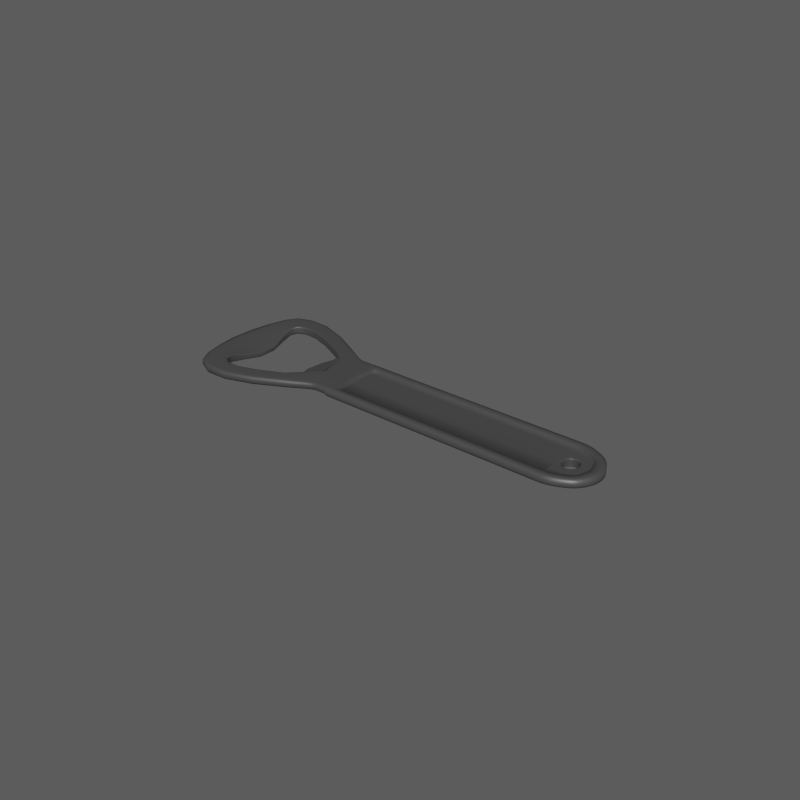 # Source: BottleOpener_MPI01.blend  (saved by Blender 2.79.0; exported with 4.5.12 LTS)
import bpy
from mathutils import Matrix  # noqa: F401  (used for matrix-valued properties, if any)

bpy.ops.wm.read_factory_settings(use_empty=True)
scene = bpy.context.scene
scene.name = 'Scene'

# ---- collections
col_collection_1 = bpy.data.collections.new('Collection 1'); scene.collection.children.link(col_collection_1)

# ---- materials (node trees are filled in below, after node groups)
mat_material_002 = bpy.data.materials.new('Material.002')
mat_material_002.alpha_threshold = 0.0
mat_material_002.diffuse_color = (0.2023, 0.2023, 0.2023, 1.0)
mat_material_002.roughness = 0.5

# ---- material node trees
mat_material_002.use_nodes = True; mat_material_002.node_tree.nodes.clear()
_N = mat_material_002.node_tree.nodes; _L = mat_material_002.node_tree.links
n0 = _N.new('ShaderNodeOutputMaterial'); n0.name = 'Material Output'; n0.location = (300, 300)
n1 = _N.new('ShaderNodeBsdfPrincipled'); n1.name = 'Principled BSDF'; n1.location = (-90, 326)
n1.width = 150
n1.subsurface_method = 'BURLEY'
n1.inputs[0].default_value = (0.1108, 0.1108, 0.1108, 1.0)
n1.inputs[1].default_value = 0.4341
n1.inputs[3].default_value = 1.45
n1.inputs[9].default_value = (1.0, 1.0, 1.0)
_L.new(n1.outputs[0], n0.inputs[0])
n0.is_active_output = True

# ---- world
world_world = bpy.data.worlds.new('World'); scene.world = world_world
world_world.use_nodes = True; world_world.node_tree.nodes.clear()
_N = world_world.node_tree.nodes; _L = world_world.node_tree.links
n0 = _N.new('ShaderNodeOutputWorld'); n0.name = 'World Output'; n0.location = (300, 300)
n1 = _N.new('ShaderNodeBackground'); n1.name = 'Background'; n1.location = (10, 300)
n1.inputs[0].default_value = (0.1069, 0.1069, 0.1069, 1.0)
_L.new(n1.outputs[0], n0.inputs[0])
n0.is_active_output = True
world_world.color = (0.05088, 0.05088, 0.05088)
world_world.use_sun_shadow = False
world_world.sun_shadow_jitter_overblur = 0.0
world_world.cycles.sampling_method = 'NONE'
world_world.cycles.sample_map_resolution = 256
world_world.light_settings.distance = 1.0

# ---- meshes
me_plane_005 = bpy.data.meshes.new('Plane.005')
me_plane_005.from_pydata([(-0.0206, 0.008086, 0.004165), (-0.02007, 0.008079, 0.00416), (-0.02111, 0.00811, 0.00417), (0.05873, 0.008061, 0.002901), (0.05803, 0.008078, 0.002909), (0.05935, 0.008018, 0.002892), (-0.03075, -0.001654, 0.002545), (-0.02996, -0.001803, 0.002788), (-0.03139, -0.001509, 0.002325), (-0.03037, 0.004787, 0.002536), (-0.02972, 0.005229, 0.002778), (-0.03092, 0.004358, 0.002321), (-0.02055, -0.002759, 0.004171), (-0.02007, -0.002763, 0.004166), (-0.02094, -0.002746, 0.004174), (-0.01778, -0.002753, 0.004146), (-0.01684, -0.00272, 0.004137), (-0.01867, -0.002763, 0.004154), (-0.01778, 0.008052, 0.00414), (-0.01683, 0.007974, 0.004132), (-0.01867, 0.008079, 0.004148), (-0.05477, 0.003661, 0.0009084), (-0.05582, 0.01006, 0.001414), (-0.03826, 0.01787, 0.004329), (-0.02982, 0.01332, 0.004253), (-0.02856, 0.01397, 0.004222), (-0.03772, 0.01894, 0.004299), (-0.02982, -0.01338, 0.004253), (-0.03826, -0.01793, 0.004329), (-0.03772, -0.019, 0.004299), (-0.02856, -0.01403, 0.004222), (-0.05917, -0.009713, 0.004316), (-0.05939, -0.003347, 0.004119), (-0.06191, -0.003427, 0.004383), (-0.0612, -0.01017, 0.004442), (-0.05266, 0.02104, 0.004457), (-0.04647, 0.0207, 0.004402), (-0.04653, 0.02199, 0.004377), (-0.05332, 0.02234, 0.004438), (-0.04647, -0.02076, 0.004402), (-0.05265, -0.02095, 0.004457), (-0.05332, -0.02225, 0.004438), (-0.04653, -0.02205, 0.004377), (0.06154, 0.007613, 0.002842), (0.06073, 0.007803, 0.002862), (0.06241, 0.007359, 0.002821), (0.05442, -0.008147, 0.002941), (0.05606, -0.008146, 0.002926), (0.05196, -0.008147, 0.002963), (0.06496, -0.006236, 0.002786), (0.06568, -0.005721, 0.002784), (0.06415, -0.006699, 0.002793), (-0.01174, 0.008022, 0.003531), (-0.01221, 0.007836, 0.003536), (-0.01104, 0.008084, 0.003525), (0.0592, -0.009565, 0.003445), (0.05832, -0.009585, 0.003453), (0.06002, -0.009507, 0.003438), (0.06977, 0.001442, 0.003351), (0.06989, 0.0007022, 0.00335), (0.06957, 0.002196, 0.003352), (0.06259, -0.008931, 0.003414), (0.06169, -0.009196, 0.003423), (0.0635, -0.008603, 0.003406), (0.06612, 0.007233, 0.003382), (0.06688, 0.006678, 0.003376), (0.06529, 0.007723, 0.00339), (0.0686, -0.004628, 0.003361), (0.05437, 0.009522, 0.003488), (0.05608, 0.009522, 0.003473), (0.05185, 0.009522, 0.003511), (-0.01432, 0.007065, 0.004107), (-0.01435, -0.00242, 0.004107), (-0.01315, -0.009516, 0.004091), (-0.01368, -0.009309, 0.004096), (-0.01243, -0.009585, 0.004084), (0.0592, 0.009503, 0.003445), (0.06002, 0.009444, 0.003438), (0.05832, 0.009522, 0.003453), (0.0654, -0.004419, 0.002738), (0.06459, -0.004654, 0.002744), (0.06608, -0.004196, 0.002737), (0.06628, 0.00127, 0.002758), (0.06562, 0.001291, 0.002754), (0.06642, 0.0006108, 0.002759), (0.06693, 0.001247, 0.00276), (0.06607, 0.001963, 0.002756), (0.06535, 0.002001, 0.002755), (0.06578, 0.0006201, 0.002753), (0.06706, 0.0006016, 0.002762), (0.06674, 0.001919, 0.002757), (-0.01174, 0.006033, 0.003466), (-0.01104, 0.006039, 0.003458), (-0.01221, 0.006014, 0.003476), (-0.01174, -0.002076, 0.003464), (-0.01104, -0.002076, 0.003456), (-0.01223, -0.002076, 0.003474), (0.05861, -0.001778, 0.002831), (0.05923, -0.001659, 0.002815), (0.05782, -0.001892, 0.002842), (0.05894, 0.005724, 0.002833), (0.05965, 0.005579, 0.002824), (0.05816, 0.005849, 0.002841), (0.06706, 0.003837, 0.002792), (0.06794, -0.001276, 0.00281), (0.06808, -0.000651, 0.002812), (0.06776, -0.001911, 0.002806), (0.05873, -0.008124, 0.002901), (0.05935, -0.008081, 0.002892), (0.05803, -0.008141, 0.002909), (-0.007068, -0.002076, 0.003421), (-0.004475, -0.002076, 0.003398), (-0.008856, -0.002076, 0.003437), (-0.007044, 0.006039, 0.003422), (-0.004434, 0.006039, 0.003399), (-0.008843, 0.006039, 0.003438), (-0.008354, -0.009585, 0.004048), (-0.01019, -0.009585, 0.004064), (-0.005691, -0.009585, 0.004024), (-0.01315, 0.009453, 0.004091), (-0.01243, 0.009522, 0.004084), (-0.01368, 0.009246, 0.004096), (-0.007042, 0.008084, 0.003489), (-0.008842, 0.008084, 0.003505), (-0.004432, 0.008084, 0.003466), (-0.01174, -0.008085, 0.003531), (-0.01104, -0.008147, 0.003525), (-0.01221, -0.007899, 0.003536), (0.06198, -0.005258, 0.002783), (0.06115, -0.005383, 0.002798), (0.06285, -0.005087, 0.002768), (0.06259, 0.008868, 0.003414), (0.0635, 0.00854, 0.003406), (0.06169, 0.009133, 0.003423), (0.06612, -0.007296, 0.003382), (0.06529, -0.007786, 0.00339), (0.06688, -0.00674, 0.003376), (0.06154, -0.007675, 0.002842), (0.06241, -0.007422, 0.002821), (0.06073, -0.007866, 0.002862), (0.06496, 0.006173, 0.002786), (0.06415, 0.006636, 0.002793), (0.06568, 0.005658, 0.002784), (0.06706, -0.0039, 0.002792), (-0.01283, -0.002076, 0.003541), (0.05965, -0.005642, 0.002824), (0.06628, -0.001333, 0.002758), (0.06562, -0.001354, 0.002754), (0.06607, -0.002026, 0.002756), (0.06693, -0.00131, 0.00276), (0.06642, -0.0006736, 0.002759), (0.06578, -0.0006829, 0.002753), (0.06535, -0.002064, 0.002755), (0.06674, -0.001982, 0.002757), (0.06706, -0.0006644, 0.002762), (0.06977, -0.001505, 0.003351), (0.06957, -0.002258, 0.003352), (0.06989, -0.0007651, 0.00335), (-0.05851, 0.01637, 0.004469), (-0.05658, 0.01956, 0.004492), (-0.05767, 0.02073, 0.004477), (-0.05991, 0.01728, 0.004483), (0.06198, 0.005195, 0.002783), (0.06115, 0.00532, 0.002798), (0.06285, 0.005024, 0.002768), (0.06794, 0.001213, 0.00281), (0.06776, 0.001848, 0.002806), (0.06808, 0.0005882, 0.002812), (0.05923, 0.001597, 0.002815), (0.0654, 0.004356, 0.002738), (0.06459, 0.004591, 0.002744), (0.06608, 0.004133, 0.002737), (0.0686, 0.004565, 0.003361), (-0.02216, -0.002564, 0.004185), (-0.02159, -0.002679, 0.00418), (-0.0128, 0.006033, 0.00354), (-0.02062, 0.008086, 0.0016), (-0.02113, 0.00811, 0.001604), (-0.02009, 0.008079, 0.001596), (0.05872, 0.008105, 0.0005727), (0.05935, 0.008063, 0.0005653), (0.05802, 0.008121, 0.0005796), (-0.03078, -0.001654, 0.0002358), (-0.03141, -0.001509, 0.0002792), (-0.02999, -0.001803, 0.0002819), (-0.03039, 0.004787, 0.0002614), (-0.03094, 0.004358, 0.0003006), (-0.02974, 0.005229, 0.0003114), (-0.02058, -0.002759, 0.001595), (-0.02097, -0.002746, 0.001599), (-0.02009, -0.002763, 0.001591), (-0.0178, -0.002753, 0.001571), (-0.01869, -0.002763, 0.001579), (-0.01687, -0.00272, 0.001562), (-0.0178, 0.008052, 0.001575), (-0.01869, 0.008079, 0.001583), (-0.01685, 0.007974, 0.001566), (-0.038, 0.01843, 0.001756), (-0.02927, 0.01368, 0.001677), (-0.02927, -0.01374, 0.001677), (-0.038, -0.01849, 0.001756), (-0.06015, -0.009896, 0.001729), (-0.06052, -0.003275, 0.001509), (-0.05303, 0.02172, 0.00189), (-0.04652, 0.02137, 0.001832), (-0.04652, -0.02144, 0.001832), (-0.05303, -0.02164, 0.00189), (-0.05925, 0.01686, 0.0019), (-0.05718, 0.02017, 0.001927), (0.06155, 0.007669, 0.0005285), (0.06241, 0.007421, 0.0005138), (0.06073, 0.007854, 0.000543), (0.05439, -0.00819, 0.0006119), (0.05194, -0.00819, 0.0006338), (0.05604, -0.008189, 0.0005973), (0.06496, -0.006312, 0.000485), (0.06415, -0.006771, 0.0004909), (0.06568, -0.005798, 0.0004837), (-0.0118, 0.008065, 0.001203), (-0.0111, 0.008127, 0.001196), (-0.01228, 0.007877, 0.00121), (0.05918, -0.009565, 0.0008791), (0.05999, -0.009507, 0.0008718), (0.0583, -0.009585, 0.000887), (0.06974, 0.001442, 0.0007847), (0.06955, 0.002195, 0.0007864), (0.06987, 0.0007022, 0.0007837), (0.06257, -0.008931, 0.0008483), (0.06348, -0.008602, 0.0008399), (0.06167, -0.009196, 0.0008566), (0.0661, 0.007233, 0.0008163), (0.06527, 0.007723, 0.0008237), (0.06686, 0.006677, 0.0008096), (0.06858, -0.004627, 0.0007947), (0.05434, 0.009522, 0.0009223), (0.05183, 0.009522, 0.0009447), (0.05606, 0.009522, 0.0009069), (-0.01435, 0.007065, 0.00153), (-0.01438, -0.00242, 0.00153), (-0.01318, -0.009516, 0.001524), (-0.01246, -0.009585, 0.001518), (-0.0137, -0.009309, 0.001528), (0.05918, 0.009503, 0.0008791), (0.0583, 0.009522, 0.000887), (0.05999, 0.009444, 0.0008718), (0.06537, -0.004422, 0.0001802), (0.06606, -0.004202, 0.0002039), (0.06457, -0.004655, 0.0001796), (0.06626, 0.00127, 0.0001962), (0.06605, 0.001964, 0.0001935), (0.06691, 0.001249, 0.0002171), (0.0664, 0.0006109, 0.0001973), (0.06559, 0.001291, 0.0001982), (0.06532, 0.002001, 0.0001965), (0.06672, 0.001921, 0.0002141), (0.06704, 0.0006023, 0.0002186), (0.06576, 0.0006201, 0.0001987), (-0.01176, 0.006033, 0.0009065), (-0.01224, 0.006014, 0.0009395), (-0.01106, 0.006039, 0.0008907), (-0.01176, -0.002076, 0.000897), (-0.01225, -0.002076, 0.0009308), (-0.01107, -0.002076, 0.0008809), (0.05859, -0.001778, 0.000261), (0.0578, -0.001892, 0.0002668), (0.05921, -0.001659, 0.0002594), (0.05892, 0.005724, 0.0002661), (0.05813, 0.005849, 0.0002736), (0.05963, 0.005579, 0.0002583), (0.06707, 0.003896, 0.0004794), (0.06797, -0.001294, 0.0004851), (0.06778, -0.001938, 0.000484), (0.06811, -0.0006599, 0.0004857), (0.05872, -0.008167, 0.0005727), (0.05802, -0.008184, 0.0005796), (0.05935, -0.008126, 0.0005653), (-0.007091, -0.002076, 0.0008455), (-0.008879, -0.002076, 0.0008614), (-0.004498, -0.002076, 0.0008223), (-0.007067, 0.006039, 0.0008551), (-0.008866, 0.006039, 0.0008711), (-0.004457, 0.006039, 0.0008318), (-0.008377, -0.009585, 0.001482), (-0.005714, -0.009585, 0.001458), (-0.01021, -0.009585, 0.001498), (-0.01318, 0.009453, 0.001524), (-0.0137, 0.009246, 0.001528), (-0.01246, 0.009522, 0.001518), (-0.007104, 0.008127, 0.00116), (-0.004493, 0.008127, 0.001137), (-0.008905, 0.008127, 0.001176), (-0.0118, -0.008127, 0.001203), (-0.01228, -0.00794, 0.00121), (-0.0111, -0.00819, 0.001196), (0.06196, -0.005258, 0.000221), (0.06283, -0.005088, 0.0002059), (0.06112, -0.005384, 0.0002357), (0.06257, 0.008868, 0.0008483), (0.06167, 0.009133, 0.0008566), (0.06348, 0.008539, 0.0008399), (0.0661, -0.007296, 0.0008163), (0.06686, -0.00674, 0.0008096), (0.06527, -0.007785, 0.0008237), (0.06155, -0.007732, 0.0005285), (0.06073, -0.007917, 0.000543), (0.06241, -0.007484, 0.0005138), (0.06496, 0.006249, 0.000485), (0.06568, 0.005735, 0.0004837), (0.06415, 0.006709, 0.0004909), (0.06707, -0.003959, 0.0004794), (-0.01289, -0.002087, 0.001212), (0.05963, -0.005642, 0.0002583), (0.06626, -0.001333, 0.0001962), (0.0664, -0.0006738, 0.0001973), (0.06691, -0.001312, 0.0002171), (0.06605, -0.002026, 0.0001935), (0.06559, -0.001354, 0.0001982), (0.06576, -0.0006829, 0.0001987), (0.06704, -0.0006651, 0.0002186), (0.06672, -0.001984, 0.0002141), (0.06532, -0.002064, 0.0001965), (0.06974, -0.001505, 0.0007847), (0.06987, -0.000765, 0.0007837), (0.06955, -0.002258, 0.0007864), (-0.02191, -0.002625, 0.001607), (0.06196, 0.005196, 0.000221), (0.06283, 0.005025, 0.0002059), (0.06112, 0.005321, 0.0002357), (0.06797, 0.001231, 0.0004851), (0.06811, 0.000597, 0.0004857), (0.06778, 0.001875, 0.000484), (0.05921, 0.001597, 0.0002594), (0.06537, 0.004359, 0.0001802), (0.06606, 0.004139, 0.0002039), (0.06457, 0.004592, 0.0001796), (0.06858, 0.004565, 0.0007947), (-0.02275, 0.007846, 0.001615), (-0.01286, 0.006065, 0.001213), (0.06004, 0.001354, 0.0003258), (0.05991, 0.001406, 0.0002751), (0.06009, 0.001337, 0.0004473), (0.06456, -0.001332, 0.0002853), (0.06474, -0.0006977, 0.0002839), (0.06472, -0.00135, 0.0002314), (0.06424, -0.001904, 0.0002877), (0.06451, -0.001326, 0.0004078), (0.06469, -0.0006984, 0.0004063), (0.0649, -0.0006953, 0.0002305), (0.06438, -0.001987, 0.0002325), (0.0642, -0.001876, 0.0004106), (-0.05293, -0.00816, 0.002142), (-0.05142, -0.002723, 0.001339), (-0.05071, 0.01715, 0.002911), (-0.04632, 0.01687, 0.002872), (0.05429, -0.01092, 0.0011), (0.05171, -0.01092, 0.001123), (0.05608, -0.01092, 0.001084), (-0.04632, -0.01693, 0.002872), (-0.05067, -0.01709, 0.002911), (0.05965, 0.01083, 0.001052), (0.06065, 0.01075, 0.001043), (0.05858, 0.01085, 0.001061), (0.06456, 0.001269, 0.0002853), (0.06424, 0.001841, 0.0002877), (0.06472, 0.001287, 0.0002314), (0.06474, 0.0006348, 0.0002839), (0.06451, 0.001263, 0.0004078), (0.0642, 0.001813, 0.0004106), (0.06438, 0.001925, 0.0002325), (0.0649, 0.0006325, 0.0002305), (0.06469, 0.0006356, 0.0004063), (0.06004, -0.001417, 0.0003258), (0.05991, -0.001469, 0.0002751), (0.06009, -0.0014, 0.0004473), (0.06238, -0.00277, 0.0003043), (0.06312, -0.002651, 0.0002975), (0.06234, -0.002997, 0.0002509), (0.06163, -0.002713, 0.0003111), (0.06239, -0.002695, 0.0004267), (0.06311, -0.002583, 0.0004203), (0.06316, -0.002854, 0.0002425), (0.06154, -0.002948, 0.0002585), (0.06166, -0.002634, 0.0004332), (0.06238, 0.002707, 0.0003043), (0.06163, 0.00265, 0.0003111), (0.06234, 0.002934, 0.0002509), (0.06312, 0.002588, 0.0002975), (0.06239, 0.002632, 0.0004267), (0.06166, 0.002571, 0.0004332), (0.06154, 0.002885, 0.0002585), (0.06316, 0.002792, 0.0002425), (0.06311, 0.002521, 0.0004203), (-0.03227, -0.001283, 0.0009334), (0.05965, -0.01089, 0.001052), (0.05858, -0.01092, 0.001061), (0.06065, -0.01081, 0.001043), (-0.03173, 0.003727, 0.0009379), (0.07005, 0.005199, 0.000959), (-0.03011, 0.006375, 0.00116), (-0.02957, 0.007001, 0.001297), (-0.03064, 0.0057, 0.001068), (0.0636, -0.01003, 0.001017), (0.06261, -0.01038, 0.001025), (0.06458, -0.009611, 0.001008), (-0.00965, 0.01085, 0.00167), (-0.006936, 0.01085, 0.001646), (-0.01152, 0.01085, 0.001687), (0.06727, -0.008168, 0.0009839), (0.06642, -0.008683, 0.0009914), (0.06806, -0.007587, 0.0009768), (-0.05433, 0.0137, 0.002786), (-0.05337, 0.0161, 0.002935), (0.06727, 0.008105, 0.0009839), (0.06806, 0.007524, 0.0009768), (0.06642, 0.00862, 0.0009914), (-0.02802, -0.008754, 0.002652), (-0.02792, -0.008557, 0.002579), (-0.02866, -0.0092, 0.002687), (-0.0146, -0.01091, 0.001714), (-0.0153, -0.0109, 0.001719), (-0.01381, -0.01092, 0.001707), (0.0636, 0.009964, 0.001017), (0.06458, 0.009549, 0.001008), (0.06261, 0.01032, 0.001025), (0.07005, -0.005262, 0.000959), (0.07147, -0.001705, 0.0009464), (0.07127, -0.002561, 0.0009482), (0.07158, -0.0008641, 0.0009454), (0.07147, 0.001642, 0.0009464), (0.07158, 0.0008013, 0.0009454), (0.07127, 0.002499, 0.0009482), (-0.03989, 0.0147, 0.002815), (-0.03285, 0.01139, 0.002742), (-0.0146, 0.01085, 0.001714), (-0.01381, 0.01085, 0.001707), (-0.0153, 0.01083, 0.001719), (-0.03285, -0.01146, 0.002742), (-0.03989, -0.01477, 0.002815), (-0.01458, 0.01085, 0.003903), (-0.01379, 0.01085, 0.003896), (-0.01528, 0.01083, 0.00391), (-0.0538, -0.02316, 0.004253), (-0.04657, -0.02295, 0.004188), (0.07149, 0.001642, 0.003135), (0.0716, 0.0008013, 0.003134), (0.07129, 0.002499, 0.003137), (0.07149, -0.001705, 0.003135), (0.07129, -0.002561, 0.003137), (0.0716, -0.0008641, 0.003134), (0.07007, -0.005262, 0.003148), (-0.04657, 0.02289, 0.004188), (-0.05379, 0.02326, 0.004253), (-0.01779, -0.01087, 0.003932), (-0.01867, -0.01087, 0.003939), (-0.01687, -0.01088, 0.003924), (0.06362, 0.009964, 0.003205), (0.0646, 0.009549, 0.003197), (0.06263, 0.01032, 0.003214), (-0.061, -0.01641, 0.004316), (-0.05849, -0.02082, 0.004295), (-0.01458, -0.01091, 0.003903), (-0.01528, -0.0109, 0.00391), (-0.01379, -0.01092, 0.003896), (0.06729, 0.008105, 0.003173), (0.06808, 0.007524, 0.003166), (0.06644, 0.00862, 0.00318), (0.06729, -0.008168, 0.003173), (0.06644, -0.008683, 0.00318), (0.06808, -0.007587, 0.003166), (-0.03735, -0.01975, 0.004106), (-0.02805, -0.01488, 0.004024), (-0.009631, 0.01085, 0.003859), (-0.006916, 0.01085, 0.003835), (-0.0115, 0.01085, 0.003875), (-0.02087, 0.011, 0.003959), (-0.02007, 0.01081, 0.003952), (-0.0222, 0.01159, 0.003972), (0.06362, -0.01003, 0.003205), (0.06263, -0.01038, 0.003214), (0.0646, -0.009611, 0.003197), (0.07007, 0.005199, 0.003148), (-0.02805, 0.01482, 0.004024), (-0.03735, 0.01968, 0.004106), (0.05967, -0.01089, 0.003241), (0.0586, -0.01092, 0.00325), (0.06067, -0.01081, 0.003232), (-0.01779, 0.01081, 0.003932), (-0.01687, 0.01081, 0.003924), (-0.01867, 0.01081, 0.003939), (0.05967, 0.01083, 0.003241), (0.06067, 0.01075, 0.003232), (0.0586, 0.01085, 0.00325), (-0.02087, -0.01107, 0.003959), (-0.0222, -0.01165, 0.003972), (-0.02007, -0.01087, 0.003952), (0.05431, -0.01092, 0.003289), (0.05173, -0.01092, 0.003312), (0.0561, -0.01092, 0.003273), (-0.06247, 0.01199, 0.004327), (-0.06357, 0.004339, 0.004333), (-0.01464, 0.0109, 0.002332), (-0.01385, 0.0109, 0.002325), (-0.01534, 0.0109, 0.002338), (-0.05384, -0.02321, 0.002682), (-0.04658, -0.023, 0.002617), (0.07153, 0.001648, 0.001564), (0.07164, 0.0008045, 0.001563), (0.07133, 0.002508, 0.001565), (0.07153, -0.001711, 0.001564), (0.07133, -0.002571, 0.001565), (0.07164, -0.0008673, 0.001563), (0.0701, -0.005282, 0.001576), (-0.04658, 0.02293, 0.002617), (-0.05382, 0.02331, 0.002682), (-0.01781, -0.01096, 0.00236), (-0.01869, -0.01096, 0.002368), (-0.01691, -0.01096, 0.002352), (0.06364, 0.009999, 0.001634), (0.06462, 0.009581, 0.001625), (0.06265, 0.01035, 0.001643), (-0.06107, -0.01644, 0.002746), (-0.05854, -0.02086, 0.002724), (-0.01464, -0.01096, 0.002332), (-0.01534, -0.01096, 0.002338), (-0.01385, -0.01096, 0.002325), (0.06731, 0.008133, 0.001601), (0.0681, 0.007551, 0.001594), (0.06646, 0.008649, 0.001609), (0.06731, -0.008196, 0.001601), (0.06646, -0.008712, 0.001609), (0.0681, -0.007614, 0.001594), (-0.03734, -0.01979, 0.002535), (-0.02809, -0.01497, 0.002452), (-0.009686, 0.0109, 0.002288), (-0.00697, 0.0109, 0.002264), (-0.01156, 0.0109, 0.002305), (-0.02089, 0.0111, 0.002388), (-0.02009, 0.0109, 0.002381), (-0.02226, 0.0117, 0.0024), (0.06364, -0.01006, 0.001634), (0.06265, -0.01042, 0.001643), (0.06462, -0.009644, 0.001625), (0.0701, 0.005219, 0.001576), (-0.02809, 0.01491, 0.002452), (-0.03734, 0.01972, 0.002535), (0.05967, -0.01093, 0.001669), (0.0586, -0.01096, 0.001679), (0.06067, -0.01085, 0.00166), (-0.01781, 0.0109, 0.00236), (-0.01691, 0.0109, 0.002352), (-0.01869, 0.0109, 0.002368), (0.05967, 0.01087, 0.001669), (0.06067, 0.01079, 0.00166), (0.0586, 0.0109, 0.001679), (-0.02089, -0.01116, 0.002388), (-0.02226, -0.01176, 0.0024), (-0.02009, -0.01096, 0.002381), (0.0543, -0.01096, 0.001717), (0.05171, -0.01096, 0.00174), (0.05609, -0.01096, 0.001701), (-0.06255, 0.01201, 0.002759), (-0.06368, 0.00435, 0.002769), (0.0624, 0.002707, 0.002645), (0.06165, 0.00265, 0.002652), (0.06241, 0.002632, 0.002494), (0.06314, 0.002588, 0.002638), (0.06237, 0.002934, 0.002725), (0.06156, 0.002885, 0.002734), (0.06168, 0.002571, 0.002501), (0.06313, 0.002521, 0.002488), (0.06318, 0.002792, 0.002718), (0.0624, -0.00277, 0.002645), (0.06314, -0.002651, 0.002638), (0.06241, -0.002695, 0.002494), (0.06165, -0.002713, 0.002652), (0.06237, -0.002997, 0.002725), (0.06318, -0.002854, 0.002718), (0.06313, -0.002583, 0.002488), (0.06168, -0.002634, 0.002501), (0.06156, -0.002948, 0.002734), (0.06006, -0.001417, 0.002666), (0.0601, -0.0014, 0.002515), (0.05994, -0.001469, 0.002748), (0.06458, 0.001269, 0.002625), (0.06427, 0.001841, 0.002629), (0.06453, 0.001263, 0.002475), (0.06476, 0.0006348, 0.002624), (0.06474, 0.001287, 0.002704), (0.06441, 0.001925, 0.002708), (0.06422, 0.001813, 0.002478), (0.06471, 0.0006356, 0.002474), (0.06492, 0.0006325, 0.002702), (0.06458, -0.001332, 0.002625), (0.06476, -0.0006977, 0.002624), (0.06453, -0.001326, 0.002475), (0.06427, -0.001904, 0.002629), (0.06474, -0.00135, 0.002704), (0.06492, -0.0006953, 0.002702), (0.06471, -0.0006984, 0.002474), (0.06422, -0.001876, 0.002478), (0.06441, -0.001987, 0.002708), (0.06006, 0.001354, 0.002666), (0.0601, 0.001337, 0.002515), (0.05994, 0.001406, 0.002748), (0.0624, 0.002632, 0.001439), (0.06167, 0.002571, 0.001445), (0.0624, 0.002632, 0.00101), (0.06312, 0.002521, 0.001433), (0.06241, 0.002632, 0.001873), (0.06168, 0.002571, 0.001879), (0.06167, 0.002571, 0.001017), (0.06311, 0.002521, 0.001004), (0.06312, 0.002521, 0.001866), (0.0624, -0.002695, 0.001439), (0.06312, -0.002583, 0.001433), (0.0624, -0.002695, 0.00101), (0.06167, -0.002634, 0.001445), (0.06241, -0.002695, 0.001873), (0.06312, -0.002583, 0.001866), (0.06311, -0.002583, 0.001004), (0.06167, -0.002634, 0.001017), (0.06168, -0.002634, 0.001879), (0.0601, -0.0014, 0.001459), (0.06009, -0.0014, 0.001031), (0.0601, -0.0014, 0.001893), (0.06452, 0.001263, 0.00142), (0.06421, 0.001813, 0.001423), (0.06452, 0.001263, 0.0009911), (0.0647, 0.0006356, 0.001418), (0.06452, 0.001263, 0.001854), (0.06421, 0.001813, 0.001856), (0.0642, 0.001813, 0.0009939), (0.06469, 0.0006356, 0.0009896), (0.0647, 0.0006356, 0.001852), (0.06452, -0.001326, 0.00142), (0.0647, -0.0006984, 0.001418), (0.06452, -0.001326, 0.0009911), (0.06421, -0.001876, 0.001423), (0.06452, -0.001326, 0.001854), (0.0647, -0.0006984, 0.001852), (0.06469, -0.0006984, 0.0009896), (0.0642, -0.001876, 0.0009939), (0.06421, -0.001876, 0.001856), (0.0601, 0.001337, 0.001459), (0.06009, 0.001337, 0.001031), (0.0601, 0.001337, 0.001893), (-0.06372, -0.003466, 0.00277), (-0.06267, -0.0105, 0.00276), (-0.06362, -0.003464, 0.004334), (-0.06258, -0.01048, 0.004328), (-0.05314, -0.01554, 0.002933), (-0.05388, -0.01252, 0.002782), (-0.05716, -0.01949, 0.001927), (-0.05922, -0.01543, 0.0019), (-0.02325, 0.007665, 0.004195), (-0.02218, 0.008002, 0.004183), (-0.05849, 0.02159, 0.002723), (-0.06095, 0.01796, 0.002745), (-0.05843, 0.02154, 0.004294), (-0.06088, 0.01792, 0.004315), (-0.05161, 0.003402, 0.001341), (-0.05338, 0.009334, 0.002146), (-0.06053, 0.004106, 0.001509), (-0.06018, 0.01132, 0.001729), (-0.05653, -0.0189, 0.004491), (-0.05842, -0.01501, 0.004468), (-0.05994, -0.01584, 0.004484), (-0.05768, -0.02003, 0.004477), (-0.02846, -0.008206, 0.001989), (-0.02873, -0.007958, 0.001726), (-0.02826, -0.008367, 0.00224), (-0.02802, 0.008691, 0.002652), (-0.02866, 0.009137, 0.002687), (-0.02792, 0.008494, 0.002579), (-0.02611, 0.006409, 0.001625), (-0.02634, 0.006346, 0.001552), (-0.02601, 0.006489, 0.001653), (-0.02405, -0.002196, 0.001576), (-0.02442, -0.00218, 0.001502), (-0.02384, -0.002209, 0.001606), (-0.02608, 0.006411, 0.004151), (-0.02597, 0.006496, 0.004185), (-0.02632, 0.006346, 0.004083), (-0.02403, -0.002197, 0.00414), (-0.02381, -0.002211, 0.004172), (-0.0244, -0.00218, 0.004073), (-0.03011, -0.006438, 0.00116), (-0.03064, -0.005763, 0.001068), (-0.02957, -0.007064, 0.001297), (-0.02846, 0.008143, 0.001989), (-0.02826, 0.008304, 0.00224), (-0.02873, 0.007895, 0.001726), (-0.02775, 0.006083, 0.0009303), (-0.02839, 0.005898, 0.0006681), (-0.02717, 0.006204, 0.001193), (-0.02689, -0.002091, 0.000889), (-0.02799, -0.002029, 0.0006308), (-0.02586, -0.002132, 0.001148), (-0.02772, 0.006083, 0.003558), (-0.02715, 0.006204, 0.003785), (-0.02836, 0.005898, 0.003303), (-0.02686, -0.002091, 0.003558), (-0.02584, -0.002132, 0.003781), (-0.02796, -0.002029, 0.003307), (-0.01287, 0.006071, 0.003846), (0.06805, 0.001232, 0.003119), (0.06786, 0.001875, 0.003119), (0.06818, 0.0005976, 0.00312), (-0.0129, -0.002087, 0.003846), (0.06714, -0.003956, 0.003116), (0.06497, 0.006314, 0.003123), (0.06415, 0.006783, 0.00313), (0.0657, 0.005783, 0.003119), (0.06156, -0.007814, 0.003166), (0.06242, -0.007565, 0.003152), (0.06074, -0.007999, 0.003179), (-0.01178, -0.00819, 0.003836), (-0.01108, -0.008254, 0.00383), (-0.01227, -0.007997, 0.00384), (-0.007081, 0.008191, 0.003794), (-0.008882, 0.008191, 0.00381), (-0.004469, 0.008191, 0.003771), (0.05874, -0.008241, 0.003207), (0.05936, -0.008203, 0.0032), (0.05804, -0.008254, 0.003213), (0.06805, -0.001294, 0.003119), (0.06818, -0.0006605, 0.00312), (0.06786, -0.001938, 0.003119), (0.06714, 0.003893, 0.003116), (-0.01178, 0.008127, 0.003836), (-0.01227, 0.007934, 0.00384), (-0.01108, 0.008191, 0.00383), (0.06497, -0.006377, 0.003123), (0.0657, -0.005845, 0.003119), (0.06415, -0.006846, 0.00313), (0.05442, -0.008254, 0.003246), (0.05606, -0.008254, 0.003231), (0.05196, -0.008254, 0.003268), (0.06156, 0.007751, 0.003166), (0.06074, 0.007936, 0.003179), (0.06242, 0.007502, 0.003152), (0.05874, 0.008178, 0.003207), (0.05804, 0.008191, 0.003213), (0.05936, 0.00814, 0.0032), (-0.007081, -0.008254, 0.003794), (-0.004469, -0.008254, 0.003771), (-0.008882, -0.008254, 0.00381), (0.01022, 0.008191, 0.00364), (0.004216, 0.008191, 0.003693), (0.01688, 0.008191, 0.003581), (-0.009686, -0.01096, 0.002288), (-0.01156, -0.01096, 0.002305), (-0.00697, -0.01096, 0.002264), (0.008302, 0.0109, 0.002127), (0.01523, 0.0109, 0.002066), (0.002063, 0.0109, 0.002183), (-0.009631, -0.01092, 0.003859), (-0.0115, -0.01092, 0.003875), (-0.006916, -0.01092, 0.003835), (0.008346, 0.01085, 0.003698), (0.01527, 0.01085, 0.003637), (0.00211, 0.01085, 0.003754), (0.008327, 0.01085, 0.00151), (0.01525, 0.01085, 0.001448), (0.002091, 0.01085, 0.001565), (-0.00965, -0.01092, 0.00167), (-0.01152, -0.01092, 0.001687), (-0.006936, -0.01092, 0.001646), (0.01019, 0.008127, 0.001006), (0.01686, 0.008127, 0.0009467), (0.004193, 0.008127, 0.00106), (0.009261, -0.009585, 0.001324), (0.01605, -0.009585, 0.001264), (0.003142, -0.009585, 0.001379), (0.01022, 0.006039, 0.000701), (0.004221, 0.006039, 0.0007544), (0.01687, 0.006039, 0.0006416), (0.01008, -0.002076, 0.0006923), (0.004126, -0.002076, 0.0007454), (0.0167, -0.002076, 0.0006333), (-0.008377, 0.009522, 0.001482), (-0.01021, 0.009522, 0.001498), (-0.005714, 0.009522, 0.001458), (-0.007104, -0.00819, 0.00116), (-0.008905, -0.00819, 0.001176), (-0.004493, -0.00819, 0.001137), (0.01024, 0.008084, 0.003335), (0.004248, 0.008084, 0.003388), (0.0169, 0.008084, 0.003275), (0.009283, -0.009585, 0.00389), (0.003165, -0.009585, 0.003945), (0.01608, -0.009585, 0.00383), (0.01024, 0.006039, 0.003268), (0.0169, 0.006039, 0.003209), (0.004244, 0.006039, 0.003322), (0.01011, -0.002076, 0.003267), (0.01672, -0.002076, 0.003208), (0.004149, -0.002076, 0.003321), (-0.008354, 0.009522, 0.004048), (-0.005691, 0.009522, 0.004024), (-0.01019, 0.009522, 0.004064), (-0.007042, -0.008147, 0.003489), (-0.004432, -0.008147, 0.003466), (-0.008842, -0.008147, 0.003505), (0.054, -0.002067, 0.002876), (0.05567, -0.002039, 0.002861), (0.05155, -0.002076, 0.002898), (0.05441, 0.00603, 0.002874), (0.05607, 0.006001, 0.002859), (0.05195, 0.006039, 0.002896), (0.05437, -0.009585, 0.003488), (0.05185, -0.009585, 0.003511), (0.05608, -0.009585, 0.003473), (0.05442, 0.008084, 0.002941), (0.05196, 0.008084, 0.002963), (0.05606, 0.008083, 0.002926), (0.05398, -0.002067, 0.0003008), (0.05153, -0.002076, 0.0003226), (0.05565, -0.002039, 0.0002859), (0.05439, 0.00603, 0.000307), (0.05193, 0.006039, 0.000329), (0.05605, 0.006001, 0.0002922), (0.05434, -0.009585, 0.0009223), (0.05606, -0.009585, 0.0009069), (0.05183, -0.009585, 0.0009447), (0.05439, 0.008127, 0.0006119), (0.05604, 0.008126, 0.0005973), (0.05194, 0.008127, 0.0006338), (0.05429, 0.01085, 0.0011), (0.05608, 0.01085, 0.001084), (0.05171, 0.01085, 0.001123), (0.05431, 0.01085, 0.003289), (0.0561, 0.01085, 0.003273), (0.05173, 0.01085, 0.003312), (0.0543, 0.0109, 0.001717), (0.05609, 0.0109, 0.001701), (0.05171, 0.0109, 0.00174), (0.05442, 0.008191, 0.003246), (0.05196, 0.008191, 0.003268), (0.05606, 0.008191, 0.003231), (0.03752, -0.008254, 0.003396), (0.04348, -0.008254, 0.003343), (0.03087, -0.008254, 0.003456), (0.0367, -0.01096, 0.001874), (0.02978, -0.01096, 0.001936), (0.04289, -0.01096, 0.001819), (0.03672, -0.01092, 0.003445), (0.02981, -0.01092, 0.003507), (0.04292, -0.01092, 0.00339), (0.0367, -0.01092, 0.001256), (0.02979, -0.01092, 0.001318), (0.0429, -0.01092, 0.001201), (0.0371, 0.009522, 0.001076), (0.03032, 0.009522, 0.001137), (0.04318, 0.009522, 0.001022), (0.0375, -0.00819, 0.0007626), (0.03085, -0.00819, 0.0008219), (0.04346, -0.00819, 0.0007095), (0.03712, 0.009522, 0.003642), (0.0432, 0.009522, 0.003588), (0.03034, 0.009522, 0.003702), (0.03753, -0.008147, 0.003091), (0.04349, -0.008147, 0.003038), (0.03088, -0.008147, 0.003151), (0.01024, -0.008147, 0.003335), (0.0169, -0.008147, 0.003275), (0.004248, -0.008147, 0.003388), (0.009283, 0.009522, 0.00389), (0.01608, 0.009522, 0.00383), (0.003165, 0.009522, 0.003945), (0.01019, -0.00819, 0.001006), (0.004193, -0.00819, 0.00106), (0.01686, -0.00819, 0.0009467), (0.009261, 0.009522, 0.001324), (0.003142, 0.009522, 0.001379), (0.01605, 0.009522, 0.001264), (0.008327, -0.01092, 0.00151), (0.002091, -0.01092, 0.001565), (0.01525, -0.01092, 0.001448), (0.008346, -0.01092, 0.003698), (0.00211, -0.01092, 0.003754), (0.01527, -0.01092, 0.003637), (0.008302, -0.01096, 0.002127), (0.002063, -0.01096, 0.002183), (0.01523, -0.01096, 0.002066), (0.01022, -0.008254, 0.00364), (0.01688, -0.008254, 0.003581), (0.004216, -0.008254, 0.003693), (0.03721, -0.002076, 0.003026), (0.04313, -0.002076, 0.002973), (0.03061, -0.002076, 0.003085), (0.03752, 0.006039, 0.003025), (0.04347, 0.006039, 0.002972), (0.03087, 0.006039, 0.003084), (0.03712, -0.009585, 0.003642), (0.03034, -0.009585, 0.003702), (0.0432, -0.009585, 0.003588), (0.03753, 0.008084, 0.003091), (0.03088, 0.008084, 0.003151), (0.04349, 0.008084, 0.003038), (0.03719, -0.002076, 0.0004505), (0.03059, -0.002076, 0.0005094), (0.04311, -0.002076, 0.0003977), (0.0375, 0.006039, 0.0004577), (0.03085, 0.006039, 0.0005169), (0.04345, 0.006039, 0.0004045), (0.0371, -0.009585, 0.001076), (0.04318, -0.009585, 0.001022), (0.03032, -0.009585, 0.001137), (0.0375, 0.008127, 0.0007626), (0.04346, 0.008127, 0.0007095), (0.03085, 0.008127, 0.0008219), (0.0367, 0.01085, 0.001256), (0.0429, 0.01085, 0.001201), (0.02979, 0.01085, 0.001318), (0.03672, 0.01085, 0.003445), (0.04292, 0.01085, 0.00339), (0.02981, 0.01085, 0.003507), (0.0367, 0.0109, 0.001874), (0.04289, 0.0109, 0.001819), (0.02978, 0.0109, 0.001936), (0.03752, 0.008191, 0.003396), (0.03087, 0.008191, 0.003456), (0.04348, 0.008191, 0.003343), (-0.05396, 0.003532, 0.002848), (-0.05524, 0.00988, 0.00367), (-0.05712, 0.01034, 0.004028), (-0.05655, 0.003632, 0.003554), (-0.0392, 0.01607, 0.001761), (-0.03144, 0.0121, 0.001692), (-0.03144, -0.01216, 0.001692), (-0.0392, -0.01613, 0.001761), (-0.05552, -0.008797, 0.001411), (-0.05465, -0.002926, 0.0009074), (-0.05157, 0.01883, 0.001872), (-0.0464, 0.01852, 0.001826), (-0.0464, -0.01859, 0.001826), (-0.05154, -0.01876, 0.001872), (-0.05613, 0.01486, 0.001813), (-0.05477, 0.0176, 0.0019), (-0.023, -0.002371, 0.001617), (-0.02481, 0.007068, 0.001633), (-0.05462, -0.01699, 0.001899), (-0.05583, -0.01359, 0.001811), (-0.05942, 0.003846, 0.004119), (-0.05926, 0.01095, 0.004317), (-0.06117, 0.01156, 0.004442), (-0.0619, 0.004125, 0.004383), (-0.0543, -0.01671, 0.004472), (-0.05541, -0.01338, 0.004319), (-0.05679, -0.01413, 0.0044), (-0.05532, -0.0177, 0.004481), (-0.02502, 0.006978, 0.00421), (-0.02421, 0.00729, 0.004203), (-0.0231, -0.002342, 0.004193), (-0.02268, -0.002443, 0.004189), (-0.05574, 0.01462, 0.004322), (-0.05447, 0.0173, 0.004473), (-0.05543, 0.01833, 0.004482), (-0.05701, 0.01541, 0.004402), (-0.04637, -0.01826, 0.004401), (-0.05134, -0.01843, 0.004445), (-0.05194, -0.01958, 0.00445), (-0.04641, -0.0194, 0.004401), (-0.05138, 0.0185, 0.004445), (-0.04637, 0.0182, 0.004401), (-0.04641, 0.01933, 0.004401), (-0.05196, 0.01965, 0.004451), (-0.05491, -0.008709, 0.003667), (-0.05383, -0.002963, 0.002847), (-0.05646, -0.003179, 0.003553), (-0.0569, -0.009187, 0.004026), (-0.03166, -0.01198, 0.00427), (-0.03932, -0.01586, 0.004338), (-0.03884, -0.0168, 0.004334), (-0.03082, -0.01262, 0.004262), (-0.03932, 0.0158, 0.004338), (-0.03166, 0.01192, 0.00427), (-0.03082, 0.01255, 0.004262), (-0.03884, 0.01674, 0.004334), (-0.02845, 0.008143, 0.003282), (-0.02825, 0.008304, 0.003516), (-0.02872, 0.007895, 0.003022), (-0.0301, -0.006438, 0.002291), (-0.03063, -0.005763, 0.002109), (-0.02956, -0.007064, 0.002511), (-0.02801, 0.008692, 0.003896), (-0.02865, 0.009138, 0.003937), (-0.0279, 0.008494, 0.003824), (-0.02845, -0.008206, 0.003282), (-0.02872, -0.007958, 0.003022), (-0.02825, -0.008367, 0.003516), (-0.05161, 0.003403, 0.002066), (-0.05338, 0.009337, 0.003132), (-0.05313, -0.01555, 0.004181), (-0.05387, -0.01253, 0.003977), (-0.03283, -0.01146, 0.003996), (-0.03987, -0.01477, 0.004062), (-0.03987, 0.01471, 0.004062), (-0.03283, 0.0114, 0.003996), (-0.02801, -0.008754, 0.003896), (-0.0279, -0.008557, 0.003824), (-0.02865, -0.009201, 0.003937), (-0.05433, 0.0137, 0.003981), (-0.05336, 0.01611, 0.004183), (-0.0301, 0.006375, 0.002291), (-0.02956, 0.007001, 0.002511), (-0.03063, 0.0057, 0.002109), (-0.03172, 0.003727, 0.001859), (-0.03226, -0.001283, 0.00185), (-0.04631, -0.01694, 0.00412), (-0.05066, -0.0171, 0.004158), (-0.0507, 0.01716, 0.004159), (-0.04631, 0.01688, 0.00412), (-0.05292, -0.008163, 0.003128), (-0.05142, -0.002724, 0.002064), (-0.05327, -0.01566, 0.001919), (-0.05404, -0.01261, 0.001812), (-0.02588, 0.006647, 0.001644), (-0.02358, -0.002236, 0.001621), (-0.05448, 0.01379, 0.001816), (-0.05349, 0.01622, 0.001921), (-0.04634, -0.01707, 0.001858), (-0.05075, -0.01723, 0.001897), (-0.05079, 0.01729, 0.001897), (-0.04634, 0.01701, 0.001858), (-0.0531, -0.008213, 0.001347), (-0.05161, -0.00274, 0.0007634), (-0.03253, -0.0113, 0.001728), (-0.03984, -0.01488, 0.0018), (-0.03984, 0.01482, 0.0018), (-0.03253, 0.01124, 0.001728), (-0.05179, 0.003424, 0.0007649), (-0.05355, 0.009394, 0.001351), (-0.03236, 0.01135, 0.004269), (-0.03973, 0.01498, 0.004334), (-0.03973, -0.01505, 0.004334), (-0.03236, -0.01142, 0.004269), (-0.0518, -0.002768, 0.002282), (-0.05331, -0.008293, 0.003375), (-0.04632, 0.01721, 0.004393), (-0.05087, 0.01749, 0.004433), (-0.05083, -0.01743, 0.004433), (-0.04632, -0.01727, 0.004393), (-0.05364, 0.01641, 0.004458), (-0.05466, 0.01393, 0.004251), (-0.02349, -0.002254, 0.004195), (-0.02572, 0.006702, 0.004215), (-0.05424, -0.01274, 0.004247), (-0.05343, -0.01584, 0.004456), (-0.05373, 0.009482, 0.003379), (-0.05197, 0.003451, 0.002283), (0.05999, 0.007936, 0.00288), (-0.02007, 0.01004, 0.004104), (-0.02077, 0.01018, 0.004112), (-0.02182, 0.01058, 0.004126), (-0.0324, 0.01118, 0.004204), (-0.03984, 0.01478, 0.004265), (-0.03984, -0.01484, 0.004265), (-0.0324, -0.01124, 0.004204), (-0.05396, -0.01258, 0.004173), (-0.05321, -0.01562, 0.004384), (-0.04631, 0.01696, 0.004323), (-0.05075, 0.01724, 0.004362), (-0.0507, -0.01718, 0.004362), (-0.04631, -0.01703, 0.004323), (-0.01258, -0.007611, 0.003843), (-0.0296, 0.006503, 0.002709), (-0.03015, 0.005951, 0.00248), (-0.03063, 0.005412, 0.002296), (-0.05346, 0.009375, 0.003298), (-0.05168, 0.003417, 0.002193), (0.05717, -0.008144, 0.002916), (-0.02182, -0.01064, 0.004126), (-0.02077, -0.01024, 0.004112), (-0.02007, -0.0101, 0.004104), (-0.01676, 0.01004, 0.004081), (-0.01776, 0.01004, 0.004085), (-0.01867, 0.01004, 0.004091), (-0.02745, -0.007953, 0.004023), (-0.02743, -0.008116, 0.004095), (-0.0278, -0.008471, 0.00414), (-0.01867, -0.0101, 0.004091), (-0.01776, -0.0101, 0.004085), (-0.01676, -0.0101, 0.004081), (0.06, -0.008127, 0.003191), (0.06627, -0.005156, 0.002785), (0.05717, 0.008191, 0.003221), (-0.01252, 0.007464, 0.003539), (0.06082, -0.00939, 0.00343), (0.0573, -0.009585, 0.003462), (0.06756, 0.006047, 0.00337), (0.06993, -3.142e-05, 0.003349), (0.06756, -0.00611, 0.00337), (0.06082, 0.009328, 0.00343), (-0.01403, 0.00881, 0.004101), (0.0573, 0.009522, 0.003462), (-0.01403, -0.008872, 0.004101), (0.06036, 0.005437, 0.002813), (0.0666, 0.003958, 0.002745), (0.05967, -0.001551, 0.002789), (0.06728, -0.001943, 0.002762), (0.06746, -0.001291, 0.002765), (0.0676, -0.0006569, 0.002767), (0.06583, -3.142e-05, 0.002753), (0.06647, -3.142e-05, 0.00276), (0.06711, -3.142e-05, 0.002762), (0.06632, 0.005195, 0.003116), (0.06823, -3.142e-05, 0.00312), (-0.01146, -0.009585, 0.004075), (-0.01146, 0.009522, 0.004075), (-0.01009, 0.008084, 0.003516), (-0.01009, -0.008147, 0.003516), (0.06373, 0.004819, 0.002755), (0.06474, -0.002062, 0.002742), (0.06506, -0.001363, 0.002738), (0.06524, -0.0006907, 0.002737), (0.06441, 0.008156, 0.003398), (0.06441, -0.008218, 0.003398), (0.06328, -0.007098, 0.002804), (0.06328, 0.007035, 0.002804), (-0.02128, -0.002721, 0.004177), (-0.03185, -0.00139, 0.002137), (-0.01945, -0.002763, 0.004161), (-0.02368, -0.002224, 0.004185), (-0.01592, -0.002656, 0.004129), (0.06036, -0.005499, 0.002813), (0.0666, -0.004021, 0.002745), (0.05685, -0.001984, 0.002851), (-0.01254, -0.002076, 0.003488), (-0.0101, -0.002076, 0.003448), (0.06373, -0.004882, 0.002755), (0.06143, -0.003453, 0.002772), (0.06229, -0.003471, 0.00276), (0.06317, -0.003306, 0.002753), (0.06754, -0.002561, 0.002802), (0.06505, -0.002849, 0.002754), (0.06584, -0.002774, 0.002752), (0.06653, -0.002692, 0.002751), (0.06931, -0.003031, 0.003355), (-0.02831, 0.01013, 0.001664), (-0.02163, 0.008098, 0.004176), (-0.03134, 0.004012, 0.002138), (-0.01945, 0.008079, 0.004155), (-0.0259, 0.00658, 0.0042), (-0.0159, 0.007794, 0.004125), (0.05967, 0.001488, 0.002789), (0.0676, 0.0005941, 0.002767), (0.06746, 0.001228, 0.002765), (0.06728, 0.00188, 0.002762), (0.05723, 0.005944, 0.002849), (-0.01252, 0.006002, 0.00349), (-0.01009, 0.006039, 0.00345), (0.06524, 0.0006278, 0.002737), (0.06506, 0.0013, 0.002738), (0.06474, 0.002, 0.002742), (0.06143, 0.00339, 0.002772), (0.06229, 0.003408, 0.00276), (0.06317, 0.003243, 0.002753), (0.06754, 0.002498, 0.002802), (0.06505, 0.002787, 0.002754), (0.06584, 0.002711, 0.002752), (0.06653, 0.002629, 0.002751), (0.06931, 0.002968, 0.003355), (0.05999, 0.007983, 0.0005558), (-0.02009, 0.01004, 0.00164), (-0.02079, 0.01018, 0.001645), (-0.02184, 0.01058, 0.001651), (-0.03246, 0.01115, 0.001989), (-0.03988, 0.01473, 0.002092), (-0.03988, -0.01479, 0.002092), (-0.03246, -0.01121, 0.001989), (-0.05391, -0.01254, 0.00209), (-0.05317, -0.01557, 0.002211), (-0.04633, 0.0169, 0.00215), (-0.05073, 0.01718, 0.002189), (-0.05069, -0.01712, 0.002189), (-0.04633, -0.01696, 0.00215), (-0.01259, -0.007566, 0.001215), (-0.02962, 0.006503, 0.0005948), (-0.03017, 0.005951, 0.0005199), (-0.03064, 0.005412, 0.0005234), (-0.05341, 0.009346, 0.001576), (-0.05163, 0.003406, 0.0009236), (0.05715, -0.008187, 0.0005873), (-0.02184, -0.01064, 0.001651), (-0.02079, -0.01024, 0.001645), (-0.02009, -0.0101, 0.00164), (-0.01679, 0.01004, 0.001605), (-0.01778, 0.01004, 0.001618), (-0.01869, 0.01004, 0.001628), (-0.02807, 0.01424, 0.001706), (-0.03755, 0.01933, 0.001796), (-0.03755, -0.01939, 0.001796), (-0.02807, -0.0143, 0.001706), (-0.06051, -0.01613, 0.001987), (-0.05813, -0.02045, 0.001979), (-0.04657, 0.02246, 0.001876), (-0.05359, 0.02282, 0.001939), (-0.05359, -0.02273, 0.001939), (-0.04657, -0.02252, 0.001876), (-0.06184, 0.0118, 0.001943), (-0.06273, 0.004276, 0.001882), (-0.0259, -0.01141, 0.001646), (-0.0259, 0.01134, 0.001646), (-0.02747, -0.007953, 0.001853), (-0.02746, -0.008115, 0.001921), (-0.02783, -0.008465, 0.001932), (-0.01869, -0.0101, 0.001628), (-0.01778, -0.0101, 0.001618), (-0.01679, -0.0101, 0.001605), (0.05999, -0.008046, 0.0005558), (0.06627, -0.005232, 0.0004837), (0.05715, 0.008124, 0.0005873), (-0.01259, 0.007503, 0.001215), (0.0608, -0.00939, 0.0008645), (0.05728, -0.009585, 0.0008961), (0.06754, 0.006047, 0.0008037), (0.06991, -3.142e-05, 0.0007833), (0.06754, -0.00611, 0.0008037), (0.0608, 0.009327, 0.0008645), (-0.01405, 0.00881, 0.00153), (0.05728, 0.009522, 0.0008961), (-0.01405, -0.008872, 0.00153), (0.06034, 0.005437, 0.0002486), (0.06657, 0.003972, 0.0002602), (0.05965, -0.001551, 0.0002636), (0.06725, -0.001949, 0.000268), (0.06744, -0.001295, 0.0002708), (0.06757, -0.0006587, 0.0002723), (0.06581, -3.142e-05, 0.0001987), (0.06645, -3.142e-05, 0.0001975), (0.06709, -3.142e-05, 0.000219), (0.06627, 0.005169, 0.0004837), (0.06816, -3.142e-05, 0.0004859), (-0.01148, -0.009585, 0.001509), (-0.01148, 0.009522, 0.001509), (-0.01015, 0.008127, 0.001188), (-0.01015, -0.00819, 0.001188), (0.0637, 0.004821, 0.0001916), (0.06471, -0.002062, 0.0002129), (0.06504, -0.001363, 0.0002133), (0.06522, -0.0006907, 0.000213), (0.06439, 0.008155, 0.0008316), (0.06439, -0.008218, 0.0008316), (0.06328, -0.007166, 0.0005008), (0.06328, 0.007103, 0.0005008), (-0.0213, -0.002721, 0.001602), (-0.03186, -0.00139, 0.0004154), (-0.01948, -0.002763, 0.001586), (-0.02372, -0.002219, 0.001614), (-0.01595, -0.002656, 0.001554), (0.06034, -0.0055, 0.0002486), (0.06657, -0.004034, 0.0002602), (0.05682, -0.001984, 0.0002754), (-0.01257, -0.002076, 0.0009927), (-0.01012, -0.002076, 0.0008725), (0.0637, -0.004883, 0.0001916), (0.06141, -0.003453, 0.0002431), (0.06227, -0.003471, 0.0002338), (0.06315, -0.003306, 0.0002233), (0.06756, -0.002598, 0.0004824), (0.06503, -0.002849, 0.0001914), (0.06581, -0.002775, 0.0001883), (0.0665, -0.002695, 0.0002092), (0.06929, -0.003031, 0.0007886), (-0.02166, 0.008098, 0.001608), (-0.03136, 0.004012, 0.0004317), (-0.01948, 0.008079, 0.00159), (-0.02597, 0.006563, 0.001654), (-0.01592, 0.007794, 0.001557), (0.05965, 0.001488, 0.0002636), (0.06757, 0.0005959, 0.0002723), (0.06744, 0.001232, 0.0002708), (0.06725, 0.001886, 0.000268), (0.0572, 0.005944, 0.0002819), (-0.01254, 0.006002, 0.0009994), (-0.01011, 0.006039, 0.0008823), (0.06522, 0.0006278, 0.000213), (0.06504, 0.0013, 0.0002133), (0.06471, 0.002, 0.0002129), (0.06141, 0.00339, 0.0002431), (0.06227, 0.003408, 0.0002338), (0.06315, 0.003243, 0.0002233), (0.06756, 0.002535, 0.0004824), (0.06503, 0.002787, 0.0001914), (0.06581, 0.002712, 0.0001883), (0.0665, 0.002632, 0.0002092), (0.06929, 0.002968, 0.0007886), (0.061, 0.002331, 0.0004392), (0.06095, 0.002401, 0.0003173), (0.06082, 0.002612, 0.0002652), (-0.03111, -0.005079, 0.001007), (0.06374, -0.002308, 0.0004147), (0.06377, -0.002361, 0.0002916), (0.06387, -0.002518, 0.0002357), (0.06476, -3.142e-05, 0.002473), (0.06482, -3.142e-05, 0.002623), (0.06498, -3.142e-05, 0.002702), (0.05741, -0.01092, 0.001072), (-0.0128, -0.01092, 0.003887), (-0.02446, -0.01285, 0.003993), (0.05741, 0.01085, 0.001072), (0.06164, 0.01058, 0.003223), (-0.01601, 0.01082, 0.003917), (0.06375, 0.002245, 0.002482), (0.06379, 0.002298, 0.002633), (0.0639, 0.002455, 0.002713), (0.06102, -0.002394, 0.002507), (0.06097, -0.002464, 0.002659), (0.06084, -0.002675, 0.002743), (0.06162, -0.01065, 0.001034), (-0.0311, 0.005016, 0.001974), (-0.02446, 0.01278, 0.003993), (0.06879, 0.006852, 0.0009703), (0.07099, 0.003379, 0.00314), (-0.03015, 0.009988, 0.003965), (0.06552, -0.009156, 0.0009994), (-0.01282, 0.01085, 0.001698), (0.06879, -0.006915, 0.0009703), (0.06552, 0.009093, 0.0009994), (-0.03017, -0.01005, 0.002709), (-0.01601, -0.01088, 0.003917), (0.07097, -0.003442, 0.0009508), (0.07161, -3.142e-05, 0.0009451), (0.05743, -0.01092, 0.003261), (-0.01946, -0.01087, 0.003946), (0.05743, 0.01085, 0.003261), (-0.01946, 0.01081, 0.003946), (0.06164, -0.01065, 0.003223), (0.06881, 0.006852, 0.003159), (0.06554, -0.009156, 0.003188), (-0.0128, 0.01085, 0.003887), (0.06881, -0.006915, 0.003159), (0.06554, 0.009093, 0.003188), (0.07099, -0.003442, 0.00314), (0.07163, -3.142e-05, 0.003134), (0.05742, -0.01096, 0.001689), (-0.01947, -0.01096, 0.002375), (0.05742, 0.0109, 0.001689), (-0.01947, 0.0109, 0.002375), (0.06166, -0.01069, 0.001652), (0.06883, 0.006878, 0.001588), (0.06557, -0.009186, 0.001617), (-0.01286, 0.0109, 0.002316), (0.06883, -0.006941, 0.001588), (0.06557, 0.009123, 0.001617), (0.07103, -0.003455, 0.001568), (0.07167, -3.142e-05, 0.001562), (-0.01282, -0.01092, 0.001698), (0.06162, 0.01058, 0.001034), (0.07097, 0.003379, 0.0009508), (0.06084, 0.002612, 0.002743), (0.06097, 0.002401, 0.002659), (0.06102, 0.002331, 0.002507), (0.0639, -0.002518, 0.002713), (0.06379, -0.002361, 0.002633), (0.06375, -0.002308, 0.002482), (0.06475, -3.142e-05, 0.0009891), (0.06475, -3.142e-05, 0.001418), (0.06476, -3.142e-05, 0.001852), (0.06374, 0.002245, 0.0009981), (0.06374, 0.002245, 0.001427), (0.06375, 0.002245, 0.001861), (0.061, -0.002394, 0.001022), (0.06101, -0.002394, 0.001451), (0.06101, -0.002394, 0.001885), (0.06312, 0.002521, 0.00224), (0.06241, 0.002632, 0.002246), (0.06168, 0.002571, 0.002253), (0.06168, -0.002634, 0.002253), (0.06241, -0.002695, 0.002246), (0.06312, -0.002583, 0.00224), (0.0601, -0.0014, 0.002267), (0.0647, 0.0006356, 0.002226), (0.06453, 0.001263, 0.002227), (0.06421, 0.001813, 0.00223), (0.06421, -0.001876, 0.00223), (0.06453, -0.001326, 0.002227), (0.0647, -0.0006984, 0.002226), (0.0601, 0.001337, 0.002267), (0.06101, 0.002331, 0.001885), (0.06101, 0.002331, 0.001451), (0.061, 0.002331, 0.001022), (0.06375, -0.002308, 0.001861), (0.06374, -0.002308, 0.001427), (0.06374, -0.002308, 0.0009981), (0.06495, -3.142e-05, 0.0002301), (0.06479, -3.142e-05, 0.0002834), (0.06474, -3.142e-05, 0.0004058), (0.06387, 0.002455, 0.0002357), (0.06377, 0.002298, 0.0002916), (0.06374, 0.002245, 0.0004147), (0.06082, -0.002675, 0.0002652), (0.06095, -0.002464, 0.0003173), (0.061, -0.002394, 0.0004392), (0.06311, 0.002521, 0.0006446), (0.06239, 0.002632, 0.000651), (0.06167, 0.002571, 0.0006575), (0.06167, -0.002634, 0.0006575), (0.06239, -0.002695, 0.000651), (0.06311, -0.002583, 0.0006446), (0.06009, -0.0014, 0.0006715), (0.06469, 0.0006356, 0.0006305), (0.06451, 0.001263, 0.0006321), (0.0642, 0.001813, 0.0006349), (0.0642, -0.001876, 0.0006349), (0.06451, -0.001326, 0.0006321), (0.06469, -0.0006984, 0.0006305), (0.06009, 0.001337, 0.0006715), (-0.05151, -0.002734, 0.002191), (-0.05302, -0.008196, 0.003294), (-0.05145, -0.002726, 0.0009219), (-0.05296, -0.00817, 0.001572), (-0.06276, -0.003408, 0.001882), (-0.06191, -0.01032, 0.001944), (-0.02831, -0.01019, 0.001664), (-0.05343, 0.01618, 0.004386), (-0.05441, 0.01376, 0.004177), (-0.05339, 0.01612, 0.002213), (-0.05436, 0.01371, 0.002094), (-0.05809, 0.02116, 0.001979), (-0.06044, 0.01762, 0.001986), (-0.0278, 0.008408, 0.00414), (-0.02743, 0.008053, 0.004095), (-0.02745, 0.00789, 0.004023), (-0.02861, -0.007396, 0.003232), (-0.02824, -0.007627, 0.00349), (-0.02793, -0.007776, 0.003721), (-0.02783, 0.008402, 0.001932), (-0.02746, 0.008052, 0.001921), (-0.02747, 0.00789, 0.001853), (-0.02863, -0.007396, 0.0009742), (-0.02826, -0.007627, 0.001238), (-0.02795, -0.007776, 0.001499), (-0.02807, -0.008472, 0.003704), (-0.02807, 0.00841, 0.003704), (-0.0267, 0.006283, 0.001414), (-0.025, -0.002158, 0.001366), (-0.02667, 0.006283, 0.003966), (-0.02498, -0.002158, 0.003959), (-0.02793, 0.007713, 0.003721), (-0.02824, 0.007564, 0.00349), (-0.02861, 0.007333, 0.003232), (-0.02795, 0.007713, 0.001499), (-0.02826, 0.007564, 0.001238), (-0.02863, 0.007333, 0.0009742), (-0.03063, -0.005475, 0.002296), (-0.03015, -0.006014, 0.00248), (-0.0296, -0.006566, 0.002709), (-0.03064, -0.005475, 0.0005234), (-0.03017, -0.006014, 0.0005199), (-0.02962, -0.006566, 0.0005948), (-0.02908, -0.007588, 0.002758), (-0.02908, 0.007525, 0.002758), (-0.02906, 0.005621, 0.0004479), (-0.02905, -0.001935, 0.0004147), (-0.02904, 0.005621, 0.003037), (-0.02903, -0.001935, 0.003044), (0.06, 0.008064, 0.003191), (-0.01252, -0.007527, 0.003539), (0.05717, -0.008254, 0.003221), (0.05999, -0.007999, 0.00288), (0.06632, -0.005258, 0.003116), (0.05717, 0.008081, 0.002916), (-0.01258, 0.007549, 0.003843), (0.06627, 0.005093, 0.002785), (0.06813, -3.142e-05, 0.002813), (-0.01013, 0.008191, 0.003821), (-0.01013, -0.008254, 0.003821), (0.06329, -0.007244, 0.00314), (0.06329, 0.007181, 0.00314), (0.06764, -0.002597, 0.003118), (0.06764, 0.002534, 0.003118), (-0.0007894, -0.008254, 0.003738), (-0.0007894, 0.008191, 0.003738), (-0.003092, -0.01092, 0.0038), (-0.003092, 0.01085, 0.0038), (-0.003112, 0.01085, 0.001612), (-0.003112, -0.01092, 0.001612), (-0.0008129, 0.008127, 0.001104), (-0.001962, -0.009585, 0.001424), (-0.0007806, 0.006039, 0.000799), (-0.0008439, -0.002076, 0.0007898), (-0.001962, 0.009522, 0.001424), (-0.0008129, -0.00819, 0.001104), (-0.000755, 0.008084, 0.003433), (-0.001939, -0.009585, 0.00399), (-0.0007577, 0.006039, 0.003366), (-0.000821, -0.002076, 0.003365), (-0.001939, 0.009522, 0.00399), (-0.000755, -0.008147, 0.003433), (0.04803, -0.002076, 0.002929), (0.0484, 0.006039, 0.002928), (0.04823, -0.009585, 0.003543), (0.04841, 0.008084, 0.002994), (0.048, -0.002076, 0.0003541), (0.04838, 0.006039, 0.0003606), (0.0482, -0.009585, 0.000977), (0.04839, 0.008127, 0.0006655), (0.04802, 0.01085, 0.001155), (0.04804, 0.01085, 0.003344), (0.04841, 0.008191, 0.003299), (0.04841, -0.008254, 0.003299), (0.04804, -0.01092, 0.003344), (0.04802, -0.01092, 0.001155), (0.0482, 0.009522, 0.000977), (0.04839, -0.00819, 0.0006655), (0.04823, 0.009522, 0.003543), (0.04841, -0.008147, 0.002994), (0.02389, -0.008147, 0.003213), (0.02321, 0.009522, 0.003766), (0.02385, -0.00819, 0.0008843), (0.02319, 0.009522, 0.0012), (0.02252, -0.01092, 0.001383), (0.02254, -0.01092, 0.003572), (0.02387, -0.008254, 0.003518), (0.02367, -0.002076, 0.003147), (0.02388, 0.006039, 0.003146), (0.02321, -0.009585, 0.003766), (0.02389, 0.008084, 0.003213), (0.02364, -0.002076, 0.0005714), (0.02386, 0.006039, 0.0005793), (0.02319, -0.009585, 0.0012), (0.02385, 0.008127, 0.0008843), (0.02252, 0.01085, 0.001383), (0.02254, 0.01085, 0.003572), (0.02387, 0.008191, 0.003518), (-0.01286, -0.01096, 0.002316), (-0.02454, -0.01296, 0.00242), (0.06166, 0.01063, 0.001652), (-0.01606, 0.0109, 0.002345), (-0.02454, 0.0129, 0.00242), (0.07103, 0.003392, 0.001568), (-0.01606, -0.01096, 0.002345), (-0.003143, -0.01096, 0.00223), (-0.003143, 0.0109, 0.00223), (0.04802, 0.0109, 0.001773), (0.04802, -0.01096, 0.001773), (0.02251, -0.01096, 0.002001), (0.02251, 0.0109, 0.002001), (-0.03861, 0.01724, 0.001756), (-0.03041, 0.01289, 0.001683), (-0.03041, -0.01295, 0.001683), (-0.03861, -0.0173, 0.001756), (-0.05781, -0.00934, 0.001534), (-0.05755, -0.003098, 0.001139), (-0.05229, 0.02026, 0.001878), (-0.04646, 0.01993, 0.001826), (-0.04646, -0.01999, 0.001826), (-0.05227, -0.02018, 0.001878), (-0.05767, 0.01584, 0.001848), (-0.05596, 0.01887, 0.001911), (-0.02247, -0.002496, 0.001612), (-0.02381, 0.007455, 0.001624), (-0.05587, -0.01823, 0.00191), (-0.0575, -0.0145, 0.001846), (-0.05762, 0.003881, 0.001139), (-0.05797, 0.01069, 0.001536), (-0.0311, -0.005079, 0.001974), (-0.03111, 0.005016, 0.001007), (-0.03017, 0.009986, 0.002709), (-0.03015, -0.01005, 0.003965), (-0.02809, -0.008472, 0.002448), (-0.02809, 0.00841, 0.002448), (-0.02909, -0.007588, 0.001484), (-0.02909, 0.007525, 0.001484), (-0.02829, 0.008369, 0.003043), (-0.02848, 0.008208, 0.002802), (-0.02873, 0.007957, 0.002541), (-0.03064, -0.005788, 0.001717), (-0.0301, -0.006484, 0.00187), (-0.02956, -0.007119, 0.00206), (-0.02875, 0.009216, 0.003475), (-0.02808, 0.008762, 0.003435), (-0.02796, 0.008561, 0.003363), (-0.02873, -0.00802, 0.002541), (-0.02848, -0.00827, 0.002802), (-0.02829, -0.008432, 0.003043), (-0.0516, 0.003402, 0.001796), (-0.05337, 0.009333, 0.002766), (-0.05313, -0.01554, 0.003718), (-0.05387, -0.01252, 0.003533), (-0.03291, -0.0115, 0.003532), (-0.03988, -0.01476, 0.003599), (-0.03988, 0.0147, 0.003599), (-0.03291, 0.01144, 0.003532), (-0.02796, -0.008624, 0.003363), (-0.02808, -0.008825, 0.003435), (-0.02875, -0.009279, 0.003475), (-0.05432, 0.01369, 0.003537), (-0.05336, 0.0161, 0.00372), (-0.02956, 0.007057, 0.00206), (-0.0301, 0.006421, 0.00187), (-0.03064, 0.005725, 0.001717), (-0.03176, 0.003697, 0.001507), (-0.03231, -0.001271, 0.0015), (-0.04632, -0.01693, 0.003657), (-0.05066, -0.01709, 0.003695), (-0.0507, 0.01715, 0.003696), (-0.04632, 0.01687, 0.003657), (-0.05292, -0.008159, 0.002762), (-0.05142, -0.002723, 0.001794), (-0.02947, 0.00945, 0.001694), (-0.02947, -0.009512, 0.001694), (-0.05368, -0.01607, 0.001891), (-0.05458, -0.01291, 0.00179), (-0.02555, 0.00678, 0.00164), (-0.0234, -0.002278, 0.001621), (-0.05498, 0.01412, 0.001793), (-0.05388, 0.01664, 0.001892), (-0.04636, -0.01754, 0.001825), (-0.05099, -0.0177, 0.001867), (-0.05103, 0.01776, 0.001867), (-0.04636, 0.01747, 0.001825), (-0.05383, -0.008392, 0.001348), (-0.0525, -0.002797, 0.0007915), (-0.03222, -0.01158, 0.001699), (-0.03964, -0.01526, 0.001765), (-0.03964, 0.0152, 0.001765), (-0.03222, 0.01151, 0.001699), (-0.05266, 0.003496, 0.0007929), (-0.05422, 0.009599, 0.001351), (-0.02377, -0.01161, 0.004157), (-0.02377, 0.01154, 0.004157), (-0.01946, -0.0101, 0.004098), (-0.01946, 0.01004, 0.004098), (-0.02895, -0.009269, 0.004183), (-0.02895, 0.009206, 0.004183), (-0.03094, -0.00507, 0.00218), (-0.03094, 0.005007, 0.00218), (-0.01564, -0.0101, 0.004084), (-0.01564, 0.01004, 0.004084), (0.06765, -3.142e-05, 0.002768), (0.0653, -3.142e-05, 0.002736), (0.06052, -0.003196, 0.002791), (0.06706, -0.002621, 0.002757), (0.06416, -0.002891, 0.002751), (0.06052, 0.003133, 0.002791), (0.06706, 0.002558, 0.002757), (0.06416, 0.002828, 0.002751), (-0.0238, -0.01161, 0.001658), (-0.0238, 0.01154, 0.001658), (-0.01948, -0.0101, 0.001635), (-0.01948, 0.01004, 0.001635), (-0.02901, -0.009249, 0.001886), (-0.02901, 0.009186, 0.001886), (-0.03096, -0.00507, 0.0005768), (-0.03096, 0.005007, 0.0005768), (-0.01566, -0.0101, 0.001585), (-0.01566, 0.01004, 0.001585), (0.06762, -3.142e-05, 0.0002728), (0.06527, -3.142e-05, 0.0002128), (0.0605, -0.003196, 0.0002507), (0.06704, -0.002629, 0.0002639), (0.06414, -0.002891, 0.000211), (0.0605, 0.003133, 0.0002507), (0.06704, 0.002566, 0.0002639), (0.06414, 0.002828, 0.000211), (0.06101, 0.002331, 0.002258), (0.06375, -0.002308, 0.002234), (0.06476, -3.142e-05, 0.002225), (0.06375, 0.002245, 0.002234), (0.06101, -0.002394, 0.002258), (0.061, 0.002331, 0.0006634), (0.06374, -0.002308, 0.000639), (0.06474, -3.142e-05, 0.00063), (0.06374, 0.002245, 0.000639), (0.061, -0.002394, 0.0006634), (-0.02767, 0.007811, 0.003905), (-0.02767, -0.007874, 0.003905), (-0.02769, 0.007811, 0.001717), (-0.02769, -0.007874, 0.001717), (-0.02906, 0.00699, 0.002966), (-0.02908, 0.00699, 0.0007467), (-0.02906, -0.007052, 0.002966), (-0.02908, -0.007052, 0.0007467), (-0.02718, 0.01074, 0.001654), (-0.02718, -0.0108, 0.001654), (-0.03112, -0.005079, 0.001605), (-0.03112, 0.005016, 0.001605), (-0.03027, 0.01006, 0.003501), (-0.03027, -0.01012, 0.003501), (-0.02812, -0.008539, 0.003238), (-0.02812, 0.008476, 0.003238), (-0.02908, -0.007647, 0.002286), (-0.02908, 0.007585, 0.002286), (-0.02915, 0.009672, 0.001672), (-0.02915, -0.009735, 0.001672)], [], [(13, 1123, 1143, 1), (1, 1053, 1054, 0), (1626, 1053, 1, 1143), (0, 1054, 1055, 2), (2, 1055, 1624, 1141), (1276, 1255, 310, 337), (274, 223, 1216, 1184), (743, 5, 1052, 1459), (117, 746, 1469, 1109), (741, 3, 5, 743), (742, 4, 3, 741), (102, 4, 1464, 1150), (168, 98, 1100, 1146), (100, 3, 4, 102), (101, 5, 3, 100), (1557, 1558, 22, 21), (799, 721, 1475, 1490), (0, 2, 14, 12), (1122, 1629, 1447, 8), (1449, 1675, 1458, 7), (9, 11, 8, 6), (182, 185, 187, 184), (10, 7, 1458, 1457), (1142, 1122, 8, 11), (111, 114, 113, 110), (1108, 1092, 59, 707), (10, 1067, 1068, 9), (1673, 1067, 10, 1457), (9, 1068, 1069, 11), (11, 1069, 1630, 1142), (0, 12, 13, 1), (1465, 704, 175, 1088), (1121, 1623, 1073, 14), (1075, 1625, 1123, 13), (1141, 1121, 14, 2), (18, 20, 17, 15), (6, 1448, 1449, 7), (8, 1447, 1448, 6), (1123, 1625, 1082, 17), (1084, 1631, 1125, 16), (20, 1143, 1123, 17), (19, 16, 1125, 1145), (7, 10, 9, 6), (944, 927, 926, 945), (12, 1074, 1075, 13), (14, 1073, 1074, 12), (19, 1076, 1077, 18), (1632, 1076, 19, 1145), (18, 1077, 1078, 20), (20, 1078, 1626, 1143), (174, 1121, 1141, 655), (933, 1546, 1557, 21), (22, 1622, 1621, 21), (1196, 652, 206, 1199), (938, 1609, 1622, 22), (979, 23, 36, 966), (29, 30, 27, 28), (1056, 1034, 1035, 1057), (25, 26, 23, 24), (963, 974, 973, 960), (953, 978, 977, 952), (33, 34, 31, 32), (25, 655, 1624), (39, 42, 29, 28), (26, 37, 36, 23), (1049, 948, 961, 1042), (174, 30, 1623, 1121), (450, 37, 26, 482), (37, 38, 35, 36), (29, 42, 442, 469), (978, 979, 976, 977), (482, 26, 25, 481), (30, 470, 1623), (965, 1040, 1035, 976), (34, 649, 458, 666), (41, 42, 39, 40), (648, 33, 947, 499), (974, 975, 972, 973), (1414, 1415, 647, 646), (968, 971, 950, 949), (654, 173, 174, 655), (970, 971, 968, 969), (470, 30, 29, 469), (38, 160, 159, 35), (441, 41, 667, 459), (15, 1083, 1084, 16), (976, 979, 966, 965), (927, 970, 969, 924), (966, 967, 964, 965), (451, 38, 37, 450), (954, 972, 975, 955), (1553, 324, 1203, 1678), (1460, 1129, 144), (740, 45, 1120, 1471), (4, 742, 1087, 1464), (738, 43, 45, 740), (739, 44, 43, 738), (163, 44, 1052, 1098), (54, 92, 1152, 1111), (162, 43, 44, 163), (164, 45, 43, 162), (737, 48, 1509, 1503), (859, 923, 1502, 1508), (735, 46, 48, 737), (736, 47, 46, 735), (804, 806, 48, 46), (1098, 1052, 5, 101), (805, 47, 1072, 1128), (806, 1492, 1509, 48), (734, 51, 1119, 1470), (802, 745, 1474, 1491), (732, 49, 51, 734), (733, 50, 49, 732), (81, 50, 1086, 1127), (1113, 1120, 45, 164), (79, 49, 50, 81), (80, 51, 49, 79), (731, 54, 1111, 1468), (1463, 1086, 50, 733), (729, 52, 54, 731), (730, 53, 52, 729), (93, 53, 1088, 1151), (93, 96, 94, 91), (91, 52, 53, 93), (92, 54, 52, 91), (723, 57, 1089, 1085), (683, 1080, 1081, 684), (722, 55, 57, 723), (724, 56, 55, 722), (485, 57, 55, 483), (483, 55, 56, 484), (57, 485, 1329, 1089), (1315, 480, 172, 1163), (706, 60, 1163, 1473), (444, 59, 1092, 1336), (705, 58, 60, 706), (707, 59, 58, 705), (445, 60, 58, 443), (443, 58, 59, 444), (1315, 1163, 60, 445), (71, 704, 1465, 1095), (714, 63, 1118, 1470), (1107, 1091, 65, 712), (713, 61, 63, 714), (715, 62, 61, 713), (479, 63, 61, 477), (477, 61, 62, 478), (63, 479, 1331, 1118), (464, 65, 1091, 1330), (711, 66, 1117, 1471), (478, 62, 1089, 1329), (710, 64, 66, 711), (712, 65, 64, 710), (465, 66, 64, 463), (463, 64, 65, 464), (66, 465, 1334, 1117), (139, 129, 1126, 1462), (1093, 1333, 449, 67), (1139, 1472, 709, 67), (67, 449, 1335, 1139), (704, 708, 144, 175), (838, 70, 1508, 1502), (832, 69, 1096, 1327), (837, 68, 70, 838), (839, 69, 68, 837), (833, 70, 68, 831), (831, 68, 69, 832), (1501, 1508, 70, 833), (815, 808, 1150, 1464), (113, 115, 112, 110), (1632, 1145, 71, 1095), (801, 110, 112, 803), (94, 125, 126, 95), (17, 1082, 1083, 15), (717, 75, 1109, 1469), (1490, 1477, 472, 799), (716, 73, 75, 717), (718, 74, 73, 716), (462, 75, 73, 460), (1097, 1631, 74), (1300, 1109, 75, 462), (124, 114, 1488, 1486), (742, 78, 1096, 1087), (484, 56, 1090, 1325), (741, 76, 78, 742), (743, 77, 76, 741), (491, 78, 76, 489), (489, 76, 77, 490), (78, 491, 1327, 1096), (16, 19, 18, 15), (79, 1137, 1136, 80), (80, 1136, 1637, 1131), (81, 1138, 1137, 79), (1127, 1636, 1138, 81), (1151, 1129, 96, 93), (82, 86, 87, 83), (83, 87, 1155, 1154), (86, 1161, 1160, 87), (87, 1160, 1640, 1155), (82, 83, 88, 84), (84, 88, 1104, 1105), (83, 1154, 1153, 88), (88, 1153, 1634, 1104), (82, 84, 89, 85), (85, 89, 1147, 1148), (84, 1105, 1106, 89), (89, 1106, 1633, 1147), (82, 85, 90, 86), (86, 90, 1162, 1161), (85, 1148, 1149, 90), (90, 1149, 1639, 1162), (92, 95, 1130, 1152), (1145, 1125, 72, 71), (1129, 1460, 127, 96), (126, 1112, 1130, 95), (805, 808, 807, 804), (1125, 1631, 1097, 72), (708, 1066, 1460, 144), (99, 1128, 1072, 109), (1100, 98, 1635), (102, 1150, 1128, 99), (97, 98, 168), (91, 94, 95, 92), (143, 709, 1472, 1135), (96, 127, 125, 94), (1098, 101, 1638), (802, 111, 110, 801), (1465, 1088, 53, 730), (98, 145, 1635), (704, 71, 72, 708), (1473, 728, 103, 1159), (1099, 103, 1466), (1159, 103, 1099, 1639), (727, 106, 1135, 1472), (103, 728, 1107, 1466), (725, 104, 106, 727), (726, 105, 104, 725), (105, 1103, 1102, 104), (1633, 1103, 105, 1467), (104, 1102, 1101, 106), (106, 1101, 1636, 1135), (724, 109, 1072, 1461), (105, 726, 1108, 1467), (722, 107, 109, 724), (723, 108, 107, 722), (145, 108, 1462, 1126), (51, 80, 1131, 1119), (107, 108, 145), (803, 112, 1130, 1112), (1491, 1489, 111, 802), (115, 1152, 1130, 112), (111, 1489, 1488, 114), (168, 100, 97), (145, 97, 107), (774, 777, 778, 775), (123, 115, 113, 122), (122, 113, 114, 124), (1111, 1152, 115, 123), (101, 168, 1638), (745, 118, 1487, 1474), (757, 117, 1109, 1300), (744, 116, 118, 745), (746, 117, 116, 744), (758, 118, 116, 756), (756, 116, 117, 757), (1476, 1487, 118, 758), (730, 121, 1095, 1465), (811, 737, 1503, 1494), (729, 119, 121, 730), (731, 120, 119, 729), (440, 121, 119, 438), (438, 119, 120, 439), (121, 440, 1632), (1095, 121, 1632), (721, 124, 1486, 1475), (1516, 1510, 865, 886), (719, 122, 124, 721), (720, 123, 122, 719), (718, 127, 1460, 1066), (1502, 1495, 814, 838), (716, 125, 127, 718), (717, 126, 125, 716), (1085, 1089, 62, 715), (128, 1133, 1132, 129), (129, 1132, 1635, 1126), (138, 130, 128, 137), (137, 128, 129, 139), (1119, 1131, 130, 138), (1099, 1466, 142, 171), (130, 1134, 1133, 128), (1131, 1637, 1134, 130), (739, 133, 1094, 1459), (156, 727, 1472, 1139), (738, 131, 133, 739), (740, 132, 131, 738), (457, 133, 131, 455), (455, 131, 132, 456), (1303, 1094, 133, 457), (447, 156, 1139, 1335), (733, 136, 1093, 1463), (132, 740, 1471, 1117), (732, 134, 136, 733), (734, 135, 134, 732), (468, 136, 134, 466), (466, 134, 135, 467), (136, 468, 1333, 1093), (456, 132, 1117, 1334), (715, 139, 1462, 1085), (1469, 1112, 126, 717), (713, 137, 139, 715), (714, 138, 137, 713), (712, 142, 1466, 1107), (1470, 1119, 138, 714), (710, 140, 142, 712), (711, 141, 140, 710), (170, 141, 1120, 1113), (67, 709, 1463, 1093), (169, 140, 141, 170), (171, 142, 140, 169), (868, 749, 1527, 1511), (1471, 1120, 141, 711), (1463, 709, 143, 1086), (1127, 143, 1135, 1636), (1086, 143, 1127), (1126, 1635, 145), (146, 150, 151, 147), (147, 151, 1116, 1115), (150, 1105, 1104, 151), (151, 1104, 1634, 1116), (146, 147, 152, 148), (148, 152, 1136, 1137), (147, 1115, 1114, 152), (152, 1114, 1637, 1136), (146, 148, 153, 149), (149, 153, 1101, 1102), (148, 1137, 1138, 153), (153, 1138, 1636, 1101), (146, 149, 154, 150), (150, 154, 1106, 1105), (149, 1102, 1103, 154), (154, 1103, 1633, 1106), (1494, 1504, 496, 811), (160, 161, 158, 159), (726, 157, 1092, 1108), (725, 155, 157, 726), (727, 156, 155, 725), (448, 157, 155, 446), (446, 155, 156, 447), (157, 448, 1336, 1092), (439, 120, 1110, 1332), (161, 659, 498, 946), (952, 954, 955, 953), (1182, 661, 660, 1183), (1071, 1410, 1015, 992), (163, 1156, 1157, 162), (1638, 1156, 163, 1098), (162, 1157, 1158, 164), (164, 1158, 1640, 1113), (707, 167, 1467, 1108), (705, 165, 167, 707), (706, 166, 165, 705), (166, 1149, 1148, 165), (1159, 1639, 1149, 166), (165, 1148, 1147, 167), (167, 1147, 1633, 1467), (1146, 1638, 168), (170, 1160, 1161, 169), (1640, 1160, 170, 1113), (169, 1161, 1162, 171), (171, 1162, 1639, 1099), (135, 734, 1470, 1118), (1107, 728, 172, 1091), (172, 480, 1330, 1091), (467, 135, 1118, 1331), (1473, 1159, 166, 706), (1088, 175, 1151), (189, 1247, 1266, 177), (1268, 1249, 190, 178), (190, 188, 176, 178), (602, 581, 1373, 1380), (177, 1167, 1166, 176), (1642, 1167, 177, 1266), (176, 1166, 1165, 178), (178, 1165, 1644, 1268), (242, 179, 181, 243), (244, 180, 179, 242), (267, 181, 179, 266), (266, 179, 180, 268), (181, 267, 1275, 1213), (265, 331, 1271, 1226), (243, 181, 1213, 1222), (1299, 1216, 223, 394), (1248, 1647, 1292, 392), (1484, 1480, 289, 782), (784, 277, 276, 783), (1450, 1647, 1248, 183), (1676, 1452, 184, 1456), (1452, 1451, 182, 184), (329, 226, 1218, 1234), (184, 187, 1455, 1456), (186, 183, 1248, 1267), (188, 189, 177, 176), (1247, 1641, 1203, 324), (186, 1181, 1180, 185), (1648, 1181, 186, 1267), (185, 1180, 1179, 187), (187, 1179, 1674, 1455), (1185, 1641, 1247, 189), (1249, 1643, 1187, 190), (1187, 1186, 188, 190), (277, 280, 279, 276), (183, 186, 185, 182), (1208, 1643, 1249, 192), (1251, 1649, 1210, 193), (1210, 1209, 191, 193), (1451, 1450, 183, 182), (191, 194, 196, 193), (195, 192, 1249, 1268), (193, 196, 1270, 1251), (195, 1190, 1189, 194), (1644, 1190, 195, 1268), (194, 1189, 1188, 196), (196, 1188, 1650, 1270), (1677, 1204, 336, 1554), (1186, 1185, 189, 188), (1191, 198, 197, 1192), (1193, 200, 199, 1194), (1614, 1619, 1030, 1025), (198, 1542, 1541, 197), (1541, 1548, 204, 197), (198, 1191, 1642, 1204), (1677, 1542, 198, 1204), (1414, 202, 201, 1415), (199, 1543, 1678, 1203), (200, 1544, 1543, 199), (1203, 1641, 1194, 199), (1023, 1612, 1605, 1016), (1193, 1200, 205, 200), (1197, 204, 203, 1198), (208, 1421, 1198, 203), (202, 1546, 1545, 201), (1545, 1556, 653, 201), (1610, 1613, 1024, 1021), (1202, 662, 202, 1414), (1199, 206, 205, 1200), (1616, 933, 21, 1621), (204, 1548, 1547, 203), (1547, 1552, 208, 203), (1266, 1247, 324, 336), (206, 1550, 1549, 205), (652, 1555, 1550, 206), (936, 1611, 1618, 931), (1178, 310, 1255), (392, 1292, 1679, 1596), (1554, 336, 324, 1553), (701, 1427, 1428, 702), (297, 209, 211, 298), (653, 1195, 1415, 201), (208, 1552, 1551, 207), (1551, 1558, 663, 207), (1421, 208, 207, 1422), (299, 210, 209, 297), (327, 211, 209, 325), (325, 209, 210, 326), (1224, 1164, 211, 327), (259, 219, 1237, 1277), (298, 211, 1164, 1220), (271, 323, 1265, 1261), (822, 212, 214, 823), (824, 213, 212, 822), (214, 818, 1254, 1184), (1496, 817, 213, 1507), (817, 820, 819, 816), (268, 180, 1164, 1224), (823, 214, 1184, 1216), (1220, 1164, 180, 244), (300, 215, 217, 301), (302, 216, 215, 300), (246, 217, 215, 245), (245, 215, 216, 247), (217, 246, 1253, 1212), (326, 210, 1246, 1239), (301, 217, 1212, 1219), (210, 299, 1243, 1246), (285, 218, 220, 286), (287, 219, 218, 285), (258, 220, 218, 257), (257, 218, 219, 259), (220, 258, 1276, 1214), (237, 238, 1251, 1270), (286, 220, 1214, 1221), (1498, 1507, 213, 824), (1211, 1215, 222, 275), (676, 679, 677, 674), (395, 222, 1215, 1311), (335, 397, 1351, 1288), (393, 221, 222, 395), (394, 223, 221, 393), (275, 222, 221, 273), (273, 221, 223, 274), (225, 330, 1284, 1288), (1324, 1218, 226, 429), (430, 225, 1288, 1351), (1221, 1214, 337, 237), (428, 224, 225, 430), (429, 226, 224, 428), (330, 225, 224, 328), (328, 224, 226, 329), (228, 305, 1245, 1244), (307, 232, 1217, 1233), (403, 228, 1244, 1317), (1314, 1217, 232, 413), (401, 227, 228, 403), (402, 229, 227, 401), (305, 228, 227, 303), (303, 227, 229, 304), (231, 308, 1246, 1243), (1311, 1215, 229, 402), (414, 231, 1243, 1320), (296, 304, 1211, 1252), (412, 230, 231, 414), (413, 232, 230, 412), (308, 231, 230, 306), (306, 230, 232, 307), (233, 424, 1319, 1219), (1323, 424, 233, 1265), (233, 309, 1261, 1265), (1499, 1506, 235, 827), (1302, 1222, 236, 829), (830, 235, 1506, 1500), (821, 826, 1213, 1275), (828, 234, 235, 830), (829, 236, 234, 828), (827, 235, 234, 825), (825, 234, 236, 826), (264, 267, 266, 263), (1650, 1221, 237, 1270), (273, 274, 264, 263), (273, 263, 311), (240, 293, 1238, 1235), (782, 405, 1478, 1484), (420, 240, 1235, 1349), (281, 289, 1480, 1482), (418, 239, 240, 420), (1223, 241, 1649), (293, 240, 239, 291), (291, 239, 241, 292), (361, 243, 1222, 1302), (238, 237, 337, 310), (359, 242, 243, 361), (360, 244, 242, 359), (247, 1262, 1263, 245), (1257, 1655, 1262, 247), (245, 1263, 1264, 246), (246, 1264, 1654, 1253), (261, 1255, 1276, 258), (248, 252, 253, 249), (249, 253, 1285, 1286), (252, 1279, 1280, 253), (253, 1280, 1658, 1285), (248, 249, 254, 250), (250, 254, 1274, 1273), (249, 1286, 1287, 254), (254, 1287, 1657, 1274), (248, 250, 255, 251), (251, 255, 1232, 1231), (250, 1273, 1272, 255), (255, 1272, 1651, 1232), (248, 251, 256, 252), (252, 256, 1278, 1279), (251, 1231, 1230, 256), (256, 1230, 1652, 1278), (262, 259, 1277, 1256), (262, 260, 257, 259), (192, 195, 194, 191), (292, 1178, 1255, 261), (1256, 1238, 293, 262), (293, 291, 260, 262), (238, 310, 1178, 1223), (212, 816, 818, 214), (264, 274, 1184, 1254), (1226, 1653, 265), (1223, 1649, 1251, 238), (263, 266, 331), (267, 264, 1254, 1275), (331, 265, 263), (1224, 1656, 268), (1209, 1208, 192, 191), (311, 265, 1653), (824, 355, 1505, 1498), (1217, 335, 269, 1233), (1657, 1225, 269, 1284), (1233, 269, 1225), (216, 302, 1244, 1245), (321, 270, 272, 322), (323, 271, 270, 321), (271, 1227, 1228, 270), (1261, 1654, 1227, 271), (270, 1228, 1229, 272), (272, 1229, 1651, 1234), (322, 272, 1234, 1218), (311, 275, 273), (275, 311, 1252, 1211), (247, 216, 1245, 1257), (1238, 1256, 277, 784), (785, 278, 1483, 1485), (783, 276, 278, 785), (276, 279, 281, 278), (280, 277, 1256, 1277), (278, 281, 1482, 1483), (331, 268, 1656), (290, 280, 1277, 1237), (288, 279, 280, 290), (289, 281, 279, 288), (1485, 1481, 283, 785), (284, 766, 1349, 1235), (767, 283, 1481, 1479), (765, 282, 283, 767), (766, 284, 282, 765), (785, 283, 282, 783), (783, 282, 284, 784), (435, 286, 1650), (1221, 1650, 286), (433, 285, 286, 435), (434, 287, 285, 433), (780, 288, 290, 781), (782, 289, 288, 780), (781, 290, 1237, 1236), (292, 241, 1223, 1178), (304, 229, 1215, 1211), (296, 1258, 1259, 294), (1252, 1653, 1258, 296), (294, 1259, 1260, 295), (295, 1260, 1655, 1257), (305, 295, 1257, 1245), (333, 307, 1233, 1225), (303, 294, 295, 305), (304, 296, 294, 303), (423, 298, 1220, 1350), (1323, 1265, 323, 426), (421, 297, 298, 423), (422, 299, 297, 421), (409, 301, 1219, 1319), (1320, 1243, 299, 422), (407, 300, 301, 409), (408, 302, 300, 407), (334, 308, 306, 332), (332, 306, 307, 333), (1239, 1246, 308, 334), (1219, 1212, 309, 233), (1513, 1524, 769, 875), (1253, 309, 1212), (1261, 309, 1253, 1654), (1252, 311, 1653), (312, 316, 317, 313), (313, 317, 1230, 1231), (316, 1241, 1242, 317), (317, 1242, 1652, 1230), (312, 313, 318, 314), (314, 318, 1229, 1228), (313, 1231, 1232, 318), (318, 1232, 1651, 1229), (312, 314, 319, 315), (315, 319, 1264, 1263), (314, 1228, 1227, 319), (319, 1227, 1654, 1264), (312, 315, 320, 316), (316, 320, 1240, 1241), (315, 1263, 1262, 320), (320, 1262, 1655, 1240), (427, 322, 1218, 1324), (1318, 1236, 287, 434), (425, 321, 322, 427), (426, 323, 321, 425), (326, 1283, 1282, 325), (1658, 1283, 326, 1239), (325, 1282, 1281, 327), (327, 1281, 1656, 1224), (329, 1272, 1273, 328), (1651, 1272, 329, 1234), (328, 1273, 1274, 330), (330, 1274, 1657, 1284), (1271, 331, 1656), (333, 1287, 1286, 332), (1657, 1287, 333, 1225), (332, 1286, 1285, 334), (334, 1285, 1658, 1239), (1317, 1244, 302, 408), (1314, 397, 335, 1217), (1204, 1642, 1266, 336), (1276, 337, 1214), (373, 340, 1409, 1402), (456, 518, 517, 455), (371, 338, 340, 373), (372, 339, 338, 371), (339, 1291, 1290, 338), (1271, 1656, 1291, 339), (338, 1290, 1289, 340), (340, 1289, 1664, 1409), (1680, 1560, 396, 1595), (1412, 351, 350, 1413), (1174, 353, 352, 1175), (341, 345, 346, 342), (342, 346, 1389, 1388), (345, 1407, 1408, 346), (346, 1408, 1666, 1389), (341, 342, 347, 343), (343, 347, 1242, 1241), (342, 1388, 1387, 347), (347, 1387, 1652, 1242), (341, 343, 348, 344), (344, 348, 1295, 1294), (343, 1241, 1240, 348), (348, 1240, 1655, 1295), (341, 344, 349, 345), (345, 349, 1406, 1407), (344, 1294, 1293, 349), (349, 1293, 1665, 1406), (661, 1182, 1420, 410), (351, 1602, 1601, 350), (1582, 651, 350, 1601), (1011, 1598, 1581, 994), (1183, 660, 351, 1412), (649, 34, 33, 648), (173, 27, 30, 174), (431, 1585, 1600, 353), (1176, 358, 357, 1177), (355, 558, 1538, 1505), (437, 1170, 1177, 357), (353, 1600, 1599, 352), (1591, 411, 352, 1599), (1591, 1599, 1012, 1004), (1169, 431, 353, 1174), (555, 1185, 1186, 554), (1461, 1072, 47, 736), (823, 356, 354, 822), (822, 354, 355, 824), (1216, 1299, 356, 823), (244, 360, 1350, 1220), (558, 355, 354, 557), (557, 354, 356, 559), (554, 1186, 1187, 556), (1479, 1535, 752, 767), (1641, 1185, 555, 1529), (556, 1187, 1643, 1338), (1419, 411, 410, 1420), (360, 552, 1530, 1350), (651, 1172, 1413, 350), (358, 1598, 1597, 357), (1584, 437, 357, 1597), (650, 1581, 1598, 358), (1057, 1062, 1013, 998), (549, 1188, 1189, 548), (552, 360, 359, 551), (551, 359, 361, 553), (548, 1189, 1190, 550), (553, 361, 1302, 1339), (1650, 1188, 549, 1531), (550, 1190, 1644, 1340), (373, 1395, 1394, 371), (362, 366, 367, 363), (363, 367, 1392, 1391), (366, 1404, 1405, 367), (367, 1405, 1667, 1392), (362, 363, 368, 364), (364, 368, 1280, 1279), (363, 1391, 1390, 368), (368, 1390, 1658, 1280), (362, 364, 369, 365), (365, 369, 1387, 1388), (364, 1279, 1278, 369), (369, 1278, 1652, 1387), (362, 365, 370, 366), (366, 370, 1403, 1404), (365, 1388, 1389, 370), (370, 1389, 1666, 1403), (1402, 1668, 1395, 373), (371, 1394, 1393, 372), (372, 1393, 1653, 1226), (442, 42, 41, 441), (374, 378, 379, 375), (375, 379, 1293, 1294), (378, 1400, 1401, 379), (379, 1401, 1665, 1293), (374, 375, 380, 376), (376, 380, 1260, 1259), (375, 1294, 1295, 380), (380, 1295, 1655, 1260), (374, 376, 381, 377), (377, 381, 1393, 1394), (376, 1259, 1258, 381), (381, 1258, 1653, 1393), (374, 377, 382, 378), (378, 382, 1399, 1400), (377, 1394, 1395, 382), (382, 1395, 1668, 1399), (383, 387, 388, 384), (384, 388, 1289, 1290), (387, 1397, 1398, 388), (388, 1398, 1664, 1289), (383, 384, 389, 385), (385, 389, 1281, 1282), (384, 1290, 1291, 389), (389, 1291, 1656, 1281), (383, 385, 390, 386), (386, 390, 1390, 1391), (385, 1282, 1283, 390), (390, 1283, 1658, 1390), (383, 386, 391, 387), (387, 391, 1396, 1397), (386, 1391, 1392, 391), (391, 1392, 1667, 1396), (1337, 1299, 394, 546), (546, 394, 393, 545), (545, 393, 395, 547), (1648, 1267, 396, 1560), (1201, 1202, 561, 560), (1553, 1678, 1416, 940), (396, 392, 1596, 1595), (547, 395, 1311, 1341), (1642, 1191, 543, 1532), (1196, 1199, 503, 521), (398, 1593, 1592, 399), (397, 542, 1533, 1351), (1341, 1311, 402, 540), (399, 1592, 1686, 1566), (399, 1179, 1180, 398), (1674, 1179, 399, 1566), (398, 1180, 1181, 400), (400, 1181, 1648, 1560), (400, 1594, 1593, 398), (1560, 1680, 1594, 400), (537, 1165, 1166, 536), (1342, 542, 397, 1314), (540, 402, 401, 539), (539, 401, 403, 541), (536, 1166, 1167, 538), (541, 403, 1317, 1343), (1340, 1644, 1165, 537), (538, 1167, 1642, 1532), (1191, 1192, 544, 543), (405, 534, 1536, 1478), (884, 878, 1514, 1539), (781, 406, 404, 780), (780, 404, 405, 782), (1236, 1318, 406, 781), (241, 419, 1649), (534, 405, 404, 533), (533, 404, 406, 535), (836, 830, 1500, 1537), (561, 646, 648, 499), (532, 1194, 1641, 1529), (1168, 432, 431, 1169), (1343, 1317, 408, 529), (529, 408, 407, 528), (528, 407, 409, 530), (1342, 1314, 413, 526), (1032, 1183, 1412, 1027), (411, 1591, 1590, 410), (1580, 661, 410, 1590), (415, 1588, 1587, 416), (530, 409, 1319, 1345), (526, 413, 412, 525), (525, 412, 414, 527), (419, 523, 1534), (416, 1587, 1683, 1563), (416, 1205, 1206, 415), (1672, 1205, 416, 1563), (415, 1206, 1207, 417), (417, 1207, 1645, 1321), (417, 1589, 1588, 415), (1682, 1589, 417, 1321), (1649, 419, 1534), (527, 414, 1320, 1346), (523, 419, 418, 522), (522, 418, 420, 524), (496, 558, 557, 495), (560, 657, 1422, 1201), (513, 656, 658, 451), (515, 1208, 1209, 514), (1346, 1320, 422, 518), (1195, 653, 652, 1196), (518, 422, 421, 517), (517, 421, 423, 519), (514, 1209, 1210, 516), (519, 423, 1350, 1530), (1338, 1643, 1208, 515), (516, 1210, 1649, 1534), (1195, 1196, 521, 520), (504, 1200, 1193, 531), (392, 396, 1267, 1248), (424, 511, 1345, 1319), (1347, 1323, 426, 509), (1347, 511, 424, 1323), (509, 426, 425, 508), (508, 425, 427, 510), (1348, 1324, 429, 506), (510, 427, 1324, 1348), (506, 429, 428, 505), (505, 428, 430, 507), (432, 1586, 1585, 431), (432, 1168, 1646, 1561), (1561, 1681, 1586, 432), (1197, 1198, 513, 512), (507, 430, 1351, 1533), (1650, 1531, 435), (1344, 1318, 434, 501), (1170, 437, 436, 1171), (501, 434, 433, 500), (500, 433, 435, 502), (436, 1583, 1682, 1321), (437, 1584, 1583, 436), (1321, 1645, 1171, 436), (1172, 651, 650, 1173), (500, 502, 440, 438), (439, 501, 500, 438), (1344, 501, 439, 1332), (502, 1531, 1304, 440), (1304, 1632, 440), (926, 927, 924, 925), (505, 507, 445, 443), (444, 506, 505, 443), (1348, 506, 444, 1336), (507, 1533, 1315, 445), (508, 510, 448, 446), (447, 509, 508, 446), (1347, 509, 447, 1335), (510, 1348, 1336, 448), (511, 449, 1333, 1345), (511, 1347, 1335, 449), (503, 504, 442, 441), (452, 1083, 1082, 453), (453, 1082, 1625, 1326), (514, 516, 454, 452), (453, 515, 514, 452), (1338, 515, 453, 1326), (516, 1534, 1322, 454), (454, 1084, 1083, 452), (1322, 1631, 1084, 454), (517, 519, 457, 455), (543, 544, 482, 481), (1346, 518, 456, 1334), (519, 1530, 1303, 457), (674, 677, 678, 675), (1415, 1195, 520, 647), (664, 667, 41, 40), (1322, 461, 1631), (522, 524, 462, 460), (461, 523, 522, 460), (523, 461, 1322, 1534), (1300, 462, 524, 1528), (525, 527, 465, 463), (464, 526, 525, 463), (1342, 526, 464, 1330), (527, 1346, 1334, 465), (528, 530, 468, 466), (467, 529, 528, 466), (1343, 529, 467, 1331), (530, 1345, 1333, 468), (753, 759, 760, 754), (520, 458, 649, 647), (532, 1529, 1301, 470), (1301, 1623, 470), (798, 471, 473, 800), (799, 472, 471, 798), (533, 535, 473, 471), (843, 846, 847, 844), (534, 472, 1477, 1536), (473, 535, 1344, 1332), (800, 473, 1332, 1110), (461, 74, 1631), (474, 1054, 1053, 475), (475, 1053, 1626, 1328), (536, 538, 476, 474), (475, 537, 536, 474), (1340, 537, 475, 1328), (1313, 476, 538, 1532), (476, 1055, 1054, 474), (1313, 1624, 1055, 476), (539, 541, 479, 477), (478, 540, 539, 477), (1341, 540, 478, 1329), (541, 1343, 1331, 479), (542, 480, 1315, 1533), (542, 1342, 1330, 480), (1313, 481, 1624), (531, 532, 470, 469), (543, 481, 1313, 1532), (503, 441, 459, 521), (545, 547, 485, 483), (484, 546, 545, 483), (1337, 546, 484, 1325), (547, 1341, 1329, 485), (486, 1077, 1076, 487), (487, 1076, 1632, 1304), (548, 550, 488, 486), (487, 549, 548, 486), (549, 487, 1304, 1531), (550, 1340, 1328, 488), (488, 1078, 1077, 486), (1626, 1078, 488, 1328), (551, 553, 491, 489), (490, 552, 551, 489), (552, 490, 1303, 1530), (553, 1339, 1327, 491), (492, 1074, 1073, 493), (493, 1073, 1623, 1301), (554, 556, 494, 492), (647, 649, 648, 646), (555, 493, 1301, 1529), (556, 1338, 1326, 494), (494, 1075, 1074, 492), (1625, 1075, 494, 1326), (810, 495, 497, 812), (811, 496, 495, 810), (557, 559, 497, 495), (559, 356, 1299, 1337), (558, 496, 1504, 1538), (497, 559, 1337, 1325), (812, 497, 1325, 1090), (490, 77, 1094, 1303), (950, 951, 948, 949), (957, 1044, 1041, 964), (1628, 1144, 1047), (512, 513, 451, 450), (520, 521, 459, 458), (472, 534, 533, 471), (493, 555, 554, 492), (582, 1310, 1309, 580), (562, 566, 567, 563), (563, 567, 1352, 1353), (566, 1157, 1156, 567), (567, 1156, 1638, 1352), (562, 563, 568, 564), (564, 568, 1369, 1368), (563, 1353, 1354, 568), (568, 1354, 1659, 1369), (562, 564, 569, 565), (565, 569, 1305, 1306), (564, 1368, 1367, 569), (569, 1367, 1662, 1305), (562, 565, 570, 566), (566, 570, 1158, 1157), (565, 1306, 1307, 570), (570, 1307, 1640, 1158), (571, 575, 576, 572), (572, 576, 1355, 1356), (575, 1133, 1134, 576), (576, 1134, 1637, 1355), (571, 572, 577, 573), (573, 577, 1372, 1371), (572, 1356, 1357, 577), (577, 1357, 1660, 1372), (571, 573, 578, 574), (574, 578, 1308, 1309), (573, 1371, 1370, 578), (578, 1370, 1663, 1308), (571, 574, 579, 575), (575, 579, 1132, 1133), (574, 1309, 1310, 579), (579, 1310, 1635, 1132), (1635, 1310, 582, 1100), (580, 1309, 1308, 581), (581, 1308, 1663, 1373), (603, 582, 580, 601), (601, 580, 581, 602), (582, 603, 1146, 1100), (583, 587, 588, 584), (584, 588, 1307, 1306), (587, 1154, 1155, 588), (588, 1155, 1640, 1307), (583, 584, 589, 585), (585, 589, 1376, 1375), (584, 1306, 1305, 589), (589, 1305, 1662, 1376), (583, 585, 590, 586), (586, 590, 1296, 1297), (585, 1375, 1374, 590), (590, 1374, 1661, 1296), (583, 586, 591, 587), (587, 591, 1153, 1154), (586, 1297, 1298, 591), (591, 1298, 1634, 1153), (592, 596, 597, 593), (593, 597, 1298, 1297), (596, 1115, 1116, 597), (597, 1116, 1634, 1298), (592, 593, 598, 594), (594, 598, 1379, 1378), (593, 1297, 1296, 598), (598, 1296, 1661, 1379), (592, 594, 599, 595), (595, 599, 1357, 1356), (594, 1378, 1377, 599), (599, 1377, 1660, 1357), (592, 595, 600, 596), (596, 600, 1114, 1115), (595, 1356, 1355, 600), (600, 1355, 1637, 1114), (602, 1354, 1353, 601), (1659, 1354, 602, 1380), (601, 1353, 1352, 603), (603, 1352, 1638, 1146), (624, 1366, 1365, 622), (604, 608, 609, 605), (605, 609, 1381, 1382), (608, 1368, 1369, 609), (609, 1369, 1659, 1381), (604, 605, 610, 606), (606, 610, 1398, 1397), (605, 1382, 1383, 610), (610, 1383, 1664, 1398), (604, 606, 611, 607), (607, 611, 1361, 1362), (606, 1397, 1396, 611), (611, 1396, 1667, 1361), (604, 607, 612, 608), (608, 612, 1367, 1368), (607, 1362, 1363, 612), (612, 1363, 1662, 1367), (613, 617, 618, 614), (614, 618, 1384, 1385), (617, 1371, 1372, 618), (618, 1372, 1660, 1384), (613, 614, 619, 615), (615, 619, 1401, 1400), (614, 1385, 1386, 619), (619, 1386, 1665, 1401), (613, 615, 620, 616), (616, 620, 1364, 1365), (615, 1400, 1399, 620), (620, 1399, 1668, 1364), (613, 616, 621, 617), (617, 621, 1370, 1371), (616, 1365, 1366, 621), (621, 1366, 1663, 1370), (1373, 1663, 1366, 624), (622, 1365, 1364, 623), (623, 1364, 1668, 1402), (645, 624, 622, 643), (643, 622, 623, 644), (1380, 1373, 624, 645), (1226, 1271, 339, 372), (625, 629, 630, 626), (626, 630, 1363, 1362), (629, 1375, 1376, 630), (630, 1376, 1662, 1363), (625, 626, 631, 627), (627, 631, 1405, 1404), (626, 1362, 1361, 631), (631, 1361, 1667, 1405), (625, 627, 632, 628), (628, 632, 1358, 1359), (627, 1404, 1403, 632), (632, 1403, 1666, 1358), (625, 628, 633, 629), (629, 633, 1374, 1375), (628, 1359, 1360, 633), (633, 1360, 1661, 1374), (634, 638, 639, 635), (635, 639, 1360, 1359), (638, 1378, 1379, 639), (639, 1379, 1661, 1360), (634, 635, 640, 636), (636, 640, 1408, 1407), (635, 1359, 1358, 640), (640, 1358, 1666, 1408), (634, 636, 641, 637), (637, 641, 1386, 1385), (636, 1407, 1406, 641), (641, 1406, 1665, 1386), (634, 637, 642, 638), (638, 642, 1377, 1378), (637, 1385, 1384, 642), (642, 1384, 1660, 1377), (644, 1383, 1382, 643), (1664, 1383, 644, 1409), (643, 1382, 1381, 645), (645, 1381, 1659, 1380), (1582, 1601, 1014, 995), (512, 450, 482, 544), (524, 420, 1349, 1528), (1421, 1422, 657, 656), (651, 1582, 1581, 650), (659, 161, 160, 658), (653, 1556, 1555, 652), (1579, 1580, 993, 992), (1141, 1624, 655), (1580, 1590, 1003, 993), (504, 531, 469, 442), (644, 623, 1402, 1409), (560, 561, 499, 498), (502, 435, 1531), (661, 1580, 1579, 660), (1201, 663, 662, 1202), (666, 667, 664, 665), (677, 1206, 1205, 678), (663, 1558, 1557, 662), (458, 459, 667, 666), (951, 962, 961, 948), (668, 1577, 1576, 669), (962, 963, 960, 961), (958, 959, 956, 957), (669, 1576, 1685, 1565), (669, 1432, 1433, 668), (1676, 1432, 669, 1565), (668, 1433, 1434, 670), (670, 1434, 1672, 1563), (670, 1578, 1577, 668), (1563, 1683, 1578, 670), (671, 1574, 1573, 672), (672, 1573, 1681, 1561), (672, 1429, 1430, 671), (1646, 1429, 672, 1561), (671, 1430, 1431, 673), (673, 1431, 1671, 1564), (673, 1575, 1574, 671), (1564, 1684, 1575, 673), (686, 1571, 1570, 687), (269, 335, 1288, 1284), (1269, 1250, 679, 676), (675, 678, 1438, 1437), (1426, 1427, 701, 703), (1250, 1645, 1207, 679), (684, 681, 680, 683), (678, 1205, 1672, 1438), (679, 1207, 1206, 677), (675, 1431, 1430, 674), (1437, 1671, 1431, 675), (674, 1430, 1429, 676), (676, 1429, 1646, 1269), (683, 680, 682, 685), (172, 728, 1473, 1163), (1439, 1440, 685, 682), (681, 684, 1124, 1144), (694, 697, 695, 692), (684, 1081, 1627, 1124), (1079, 1080, 683, 685), (1440, 1670, 1079, 685), (692, 695, 696, 693), (681, 1423, 1424, 680), (1628, 1423, 681, 1144), (680, 1424, 1425, 682), (682, 1425, 1669, 1439), (695, 1433, 1432, 696), (687, 1570, 1679, 1292), (687, 1450, 1451, 686), (1292, 1647, 1450, 687), (686, 1451, 1452, 688), (688, 1452, 1676, 1565), (688, 1572, 1571, 686), (1565, 1685, 1572, 688), (689, 1568, 1567, 690), (690, 1567, 1684, 1564), (690, 1444, 1445, 689), (1671, 1444, 690, 1564), (689, 1445, 1446, 691), (691, 1446, 1674, 1566), (691, 1569, 1568, 689), (1566, 1686, 1569, 691), (916, 919, 918, 915), (694, 1437, 1438, 697), (693, 696, 1456, 1455), (1434, 697, 1438, 1672), (702, 699, 698, 701), (696, 1432, 1676, 1456), (697, 1434, 1433, 695), (693, 1446, 1445, 692), (1455, 1674, 1446, 693), (692, 1445, 1444, 694), (694, 1444, 1671, 1437), (701, 698, 700, 703), (1457, 1458, 703, 700), (699, 702, 1440, 1439), (1428, 1670, 1440, 702), (1458, 1675, 1426, 703), (1066, 708, 72, 1097), (699, 1441, 1442, 698), (1669, 1441, 699, 1439), (698, 1442, 1443, 700), (700, 1443, 1673, 1457), (800, 720, 719, 798), (798, 719, 721, 799), (720, 800, 1110, 1468), (1066, 1097, 74, 718), (812, 736, 735, 810), (810, 735, 737, 811), (736, 812, 1090, 1461), (77, 743, 1459, 1094), (803, 746, 744, 801), (801, 744, 745, 802), (746, 803, 1112, 1469), (1459, 1052, 44, 739), (869, 748, 747, 867), (867, 747, 749, 868), (748, 869, 1490, 1475), (1511, 1526, 760, 868), (788, 749, 747, 786), (786, 747, 748, 787), (749, 788, 1520, 1527), (918, 920, 917, 915), (752, 1535, 1476, 758), (757, 1300, 1528, 751), (766, 751, 1528, 1349), (765, 750, 751, 766), (767, 752, 750, 765), (1536, 1477, 761, 755), (754, 760, 1526, 1540), (763, 754, 1540, 1525), (787, 748, 1475, 1486), (762, 753, 754, 763), (764, 755, 753, 762), (750, 756, 757, 751), (752, 758, 756, 750), (867, 759, 761, 869), (868, 760, 759, 867), (755, 761, 759, 753), (1478, 1536, 755, 764), (869, 761, 1477, 1490), (788, 793, 1518, 1520), (874, 764, 762, 873), (873, 762, 763, 875), (764, 874, 1484, 1478), (776, 769, 1524, 1522), (775, 778, 1483, 1482), (779, 776, 1522, 1521), (776, 779, 777, 774), (792, 795, 796, 793), (872, 779, 1521, 1512), (778, 871, 1485, 1483), (779, 872, 870, 777), (777, 870, 871, 778), (873, 768, 770, 874), (875, 769, 768, 873), (775, 770, 768, 774), (774, 768, 769, 776), (1482, 1480, 770, 775), (874, 770, 1480, 1484), (875, 763, 1525, 1513), (1512, 1523, 772, 872), (773, 877, 1479, 1481), (878, 772, 1523, 1514), (876, 771, 772, 878), (877, 773, 771, 876), (872, 772, 771, 870), (870, 771, 773, 871), (797, 794, 1488, 1489), (793, 796, 1517, 1518), (865, 796, 795, 864), (784, 284, 1235, 1238), (864, 795, 797, 866), (871, 773, 1481, 1485), (866, 797, 1489, 1491), (1510, 1517, 796, 865), (47, 805, 804, 46), (794, 797, 795, 792), (794, 787, 1486, 1488), (792, 786, 787, 794), (793, 788, 786, 792), (886, 791, 1519, 1516), (880, 790, 1487, 1476), (885, 789, 791, 886), (887, 790, 789, 885), (881, 791, 789, 879), (879, 789, 790, 880), (1515, 1519, 791, 881), (809, 1493, 1492, 806), (805, 1128, 1150, 808), (213, 817, 816, 212), (807, 809, 806, 804), (814, 809, 807, 813), (813, 807, 808, 815), (1495, 1493, 809, 814), (826, 236, 1222, 1213), (839, 815, 1464, 1087), (108, 723, 1085, 1462), (837, 813, 815, 839), (838, 814, 813, 837), (862, 889, 888, 861), (816, 819, 821, 818), (1497, 820, 817, 1496), (1275, 1254, 818, 821), (827, 820, 1497, 1499), (825, 819, 820, 827), (826, 821, 819, 825), (1339, 1302, 829, 835), (835, 829, 828, 834), (834, 828, 830, 836), (834, 836, 833, 831), (1339, 835, 832, 1327), (836, 1537, 1501, 833), (896, 841, 840, 894), (894, 840, 842, 895), (841, 896, 1494, 1503), (1519, 1515, 847, 895), (863, 842, 840, 861), (861, 840, 841, 862), (842, 863, 1510, 1516), (790, 887, 1474, 1487), (1538, 1504, 848, 845), (844, 847, 1515, 1539), (850, 844, 1539, 1514), (862, 841, 1503, 1509), (849, 843, 844, 850), (851, 845, 843, 849), (832, 835, 834, 831), (894, 846, 848, 896), (895, 847, 846, 894), (845, 848, 846, 843), (1505, 1538, 845, 851), (896, 848, 1504, 1494), (889, 892, 891, 888), (907, 851, 849, 906), (906, 849, 850, 908), (851, 907, 1498, 1505), (855, 900, 902, 857), (1524, 1513, 853, 911), (854, 913, 1500, 1506), (914, 853, 1513, 1525), (905, 910, 1499, 1497), (912, 852, 853, 914), (913, 854, 852, 912), (911, 853, 852, 909), (909, 852, 854, 910), (906, 855, 857, 907), (908, 856, 855, 906), (857, 902, 1496, 1507), (1521, 901, 856, 1512), (901, 904, 903, 900), (880, 883, 882, 879), (907, 857, 1507, 1498), (908, 850, 1514, 1523), (922, 860, 1511, 1527), (916, 859, 1508, 1501), (921, 858, 860, 922), (923, 859, 858, 921), (917, 860, 858, 915), (915, 858, 859, 916), (1526, 1511, 860, 917), (899, 892, 1493, 1495), (888, 890, 863, 861), (1523, 1512, 856, 908), (889, 862, 1509, 1492), (890, 1517, 1510, 863), (887, 866, 1491, 1474), (895, 842, 1516, 1519), (885, 864, 866, 887), (886, 865, 864, 885), (877, 883, 1535, 1479), (1468, 1111, 123, 720), (883, 877, 876, 882), (882, 876, 878, 884), (882, 884, 881, 879), (535, 406, 1318, 1344), (883, 880, 1476, 1535), (884, 1539, 1515, 881), (893, 1518, 1517, 890), (889, 1492, 1493, 892), (856, 901, 900, 855), (891, 893, 890, 888), (898, 893, 891, 897), (897, 891, 892, 899), (1520, 1518, 893, 898), (910, 854, 1506, 1499), (923, 899, 1495, 1502), (1087, 1096, 69, 839), (921, 897, 899, 923), (922, 898, 897, 921), (657, 659, 658, 656), (900, 903, 905, 902), (1522, 904, 901, 1521), (902, 905, 1497, 1496), (911, 904, 1522, 1524), (909, 903, 904, 911), (910, 905, 903, 909), (913, 919, 1537, 1500), (1527, 1520, 898, 922), (919, 913, 912, 918), (918, 912, 914, 920), (920, 914, 1525, 1540), (916, 1501, 1537, 919), (920, 1540, 1526, 917), (970, 927, 944, 32), (1608, 940, 1416, 1688), (959, 158, 945, 926), (663, 1201, 1422, 207), (946, 947, 944, 945), (658, 160, 38, 451), (956, 959, 926, 925), (1687, 1140, 941, 1607), (120, 731, 1468, 1110), (1541, 1542, 929, 928), (1543, 1544, 931, 930), (1550, 1555, 942, 937), (929, 1620, 1619, 928), (1614, 935, 928, 1619), (929, 1542, 1677, 1140), (1687, 1620, 929, 1140), (1545, 1546, 933, 932), (930, 1617, 1688, 1416), (931, 1618, 1617, 930), (1416, 1678, 1543, 930), (204, 1197, 1192, 197), (1544, 1549, 936, 931), (1547, 1548, 935, 934), (1551, 938, 22, 1558), (933, 1616, 1615, 932), (1606, 943, 932, 1615), (1549, 1550, 937, 936), (943, 1556, 1545, 932), (935, 1614, 1613, 934), (1610, 939, 934, 1613), (1554, 1553, 940, 941), (937, 1612, 1611, 936), (942, 1605, 1612, 937), (939, 1552, 1547, 934), (1555, 1556, 943, 942), (941, 940, 1608, 1607), (939, 1610, 1609, 938), (1551, 1552, 939, 938), (1140, 1677, 1554, 941), (158, 959, 958, 159), (943, 1606, 1605, 942), (498, 499, 947, 946), (664, 951, 950, 665), (967, 35, 159, 958), (978, 953, 654, 24), (971, 31, 665, 950), (1070, 1050, 1051, 1071), (39, 963, 962, 40), (980, 1442, 1441, 981), (964, 967, 958, 957), (955, 173, 654, 953), (1037, 1046, 1124, 1627), (1060, 1048, 1049, 1061), (974, 963, 39, 28), (35, 967, 966, 36), (1417, 1044, 1045, 1418), (1046, 1047, 1144, 1124), (1044, 1417, 1063, 1041), (31, 971, 970, 32), (1061, 1049, 1042, 1064), (962, 951, 664, 40), (1064, 1042, 1043, 1065), (1050, 1070, 1418, 1045), (27, 975, 974, 28), (1062, 1040, 1041, 1063), (975, 27, 173, 955), (1628, 1047, 1034), (23, 979, 978, 24), (1048, 1060, 1411, 1039), (1410, 1038, 1039, 1411), (1040, 1062, 1057, 1035), (1071, 1051, 1038, 1410), (1058, 1036, 1037, 1059), (1058, 1065, 1043, 1036), (1585, 1586, 999, 998), (981, 1441, 1669, 1436), (981, 1567, 1568, 980), (1684, 1567, 981, 1436), (980, 1568, 1569, 982), (982, 1569, 1686, 1454), (982, 1443, 1442, 980), (1454, 1673, 1443, 982), (983, 1448, 1447, 984), (984, 1447, 1629, 1559), (984, 1570, 1571, 983), (1559, 1679, 1570, 984), (983, 1571, 1572, 985), (985, 1572, 1685, 1453), (985, 1449, 1448, 983), (1453, 1675, 1449, 985), (986, 1424, 1423, 987), (987, 1423, 1628, 1316), (987, 1573, 1574, 986), (1681, 1573, 987, 1316), (986, 1574, 1575, 988), (988, 1575, 1684, 1436), (988, 1425, 1424, 986), (1436, 1669, 1425, 988), (989, 1427, 1426, 990), (990, 1426, 1675, 1453), (990, 1576, 1577, 989), (1685, 1576, 990, 1453), (989, 1577, 1578, 991), (991, 1578, 1683, 1435), (991, 1428, 1427, 989), (1435, 1670, 1428, 991), (1581, 1582, 995, 994), (1015, 1602, 1579, 992), (993, 1070, 1071, 992), (1173, 650, 358, 1176), (1003, 1418, 1070, 993), (1033, 1622, 1609, 1020), (1583, 1584, 997, 996), (1202, 1414, 646, 561), (995, 1060, 1061, 994), (1061, 1064, 1011, 994), (1014, 1411, 1060, 995), (1606, 1615, 1026, 1017), (1595, 1596, 1009, 1008), (996, 1059, 1627, 1562), (997, 1058, 1059, 996), (1562, 1682, 1583, 996), (1010, 1065, 1058, 997), (1192, 1197, 512, 544), (1590, 1591, 1004, 1003), (1018, 1019, 1250, 1269), (1599, 1600, 1013, 1012), (1680, 1595, 1008, 1312), (1013, 1600, 1585, 998), (999, 1056, 1057, 998), (411, 1419, 1175, 352), (999, 1586, 1681, 1316), (1316, 1628, 1056, 999), (1000, 1080, 1079, 1001), (1001, 1079, 1670, 1435), (1001, 1587, 1588, 1000), (1683, 1587, 1001, 1435), (1000, 1588, 1589, 1002), (1002, 1589, 1682, 1562), (1002, 1081, 1080, 1000), (1627, 1081, 1002, 1562), (1597, 1598, 1011, 1010), (1004, 1417, 1418, 1003), (1012, 1063, 1417, 1004), (1584, 1597, 1010, 997), (1005, 1068, 1067, 1006), (1006, 1067, 1673, 1454), (1006, 1592, 1593, 1005), (1686, 1592, 1006, 1454), (1005, 1593, 1594, 1007), (1007, 1594, 1680, 1312), (1007, 1069, 1068, 1005), (1312, 1630, 1069, 1007), (1630, 1312, 1008, 1142), (1009, 1122, 1142, 1008), (1629, 1122, 1009, 1559), (1011, 1064, 1065, 1010), (1601, 1602, 1015, 1014), (1013, 1062, 1063, 1012), (1596, 1679, 1559, 1009), (1015, 1410, 1411, 1014), (1605, 1606, 1017, 1016), (1609, 1610, 1021, 1020), (1603, 1687, 1607, 1018), (662, 1557, 1546, 202), (1017, 1172, 1173, 1016), (1173, 1176, 1023, 1016), (1026, 1413, 1172, 1017), (560, 498, 659, 657), (1646, 1603, 1018, 1269), (1019, 1018, 1607, 1608), (1645, 1250, 1019, 1604), (1613, 1614, 1025, 1024), (219, 287, 1236, 1237), (1198, 1421, 656, 513), (1021, 1419, 1420, 1020), (1182, 1033, 1020, 1420), (1024, 1175, 1419, 1021), (660, 1579, 1602, 351), (1611, 1612, 1023, 1022), (1029, 1618, 1611, 1022), (1023, 1176, 1177, 1022), (935, 1548, 1541, 928), (1615, 1616, 1027, 1026), (1025, 1174, 1175, 1024), (1030, 1169, 1174, 1025), (205, 1549, 1544, 200), (1617, 1618, 1029, 1028), (1027, 1412, 1413, 1026), (1170, 1029, 1022, 1177), (1616, 1621, 1032, 1027), (1619, 1620, 1031, 1030), (1028, 1171, 1645, 1604), (1029, 1170, 1171, 1028), (1604, 1688, 1617, 1028), (1608, 1688, 1604, 1019), (1031, 1168, 1169, 1030), (1031, 1620, 1687, 1603), (1646, 1168, 1031, 1603), (1621, 1622, 1033, 1032), (1033, 1182, 1183, 1032), (976, 1035, 1034, 977), (1034, 1047, 952, 977), (954, 1046, 1037, 972), (655, 25, 24, 654), (1034, 1056, 1628), (972, 1037, 1036, 973), (1627, 1059, 1037), (1043, 960, 973, 1036), (968, 1039, 1038, 969), (949, 1048, 1039, 968), (1051, 924, 969, 1038), (964, 1041, 1040, 965), (34, 666, 665, 31), (960, 1043, 1042, 961), (944, 947, 33, 32), (956, 1045, 1044, 957), (56, 724, 1461, 1090), (925, 1050, 1045, 956), (144, 1129, 1151, 175), (952, 1047, 1046, 954), (266, 268, 331), (263, 265, 311), (419, 241, 239, 418), (168, 101, 100), (948, 1049, 1048, 949), (145, 98, 97), (460, 73, 74, 461), (260, 261, 258, 257), (291, 292, 261, 260), (924, 1051, 1050, 925), (100, 102, 99, 97), (99, 109, 107, 97), (481, 25, 1624), (1199, 1200, 504, 503), (161, 946, 945, 158), (1193, 1194, 532, 531)])
me_plane_005.polygons.foreach_set('use_smooth', [True] * 1719)
me_plane_005.materials.append(mat_material_002)
me_plane_005.use_remesh_preserve_volume = False
me_plane_005.use_remesh_preserve_attributes = False
me_plane_005.use_mirror_vertex_groups = False
me_plane_005.update()

# ---- objects
ob_bottleopener = bpy.data.objects.new('bottleOpener', me_plane_005)

# ---- transforms, parenting, visibility, modifiers, constraints
ob_bottleopener.location = (0.0, 0.0, 0.0)
ob_bottleopener.lineart.crease_threshold = 0.0

# ---- collection membership
col_collection_1.objects.link(ob_bottleopener)

# ---- scene / render settings (as saved in the file)
scene.frame_start = 1; scene.frame_end = 1; scene.frame_set(1)
scene.render.engine = 'CYCLES'
scene.render.image_settings.compression = 90
scene.render.resolution_x = 512
scene.render.resolution_y = 512
scene.render.dither_intensity = 0.0
scene.render.film_transparent = True
scene.render.use_border = True
scene.render.border_max_x = 1.0
scene.cycles.use_denoising = False
scene.cycles.samples = 500
scene.cycles.sampling_pattern = 'TABULATED_SOBOL'
scene.cycles.light_sampling_threshold = 0.0
scene.cycles.use_adaptive_sampling = False
scene.cycles.use_light_tree = False
scene.cycles.blur_glossy = 0.0
scene.cycles.max_bounces = 64
scene.cycles.diffuse_bounces = 128
scene.cycles.glossy_bounces = 128
scene.cycles.transmission_bounces = 128
scene.cycles.volume_bounces = 1
scene.cycles.transparent_max_bounces = 0
scene.cycles.pixel_filter_type = 'GAUSSIAN'
scene.cycles.sample_clamp_indirect = 0.0
scene.view_settings.view_transform = 'Standard'
bpy.context.view_layer.update()

# ---- added for rendering (the .blend has no active camera and no usable light): camera, sun
cam_auto = bpy.data.cameras.new('AutoCamera')
cam_auto.lens = 50.0
cam_auto.sensor_width = 36.0
cam_auto.clip_end = 1000.0
ob_auto_camera = bpy.data.objects.new('AutoCamera', cam_auto)
scene.collection.objects.link(ob_auto_camera)
ob_auto_camera.location = (0.18902, -0.222006, 0.150372)
ob_auto_camera.rotation_euler = (1.09748, -7.21219e-08, 0.694738)
scene.camera = ob_auto_camera
light_auto_sun = bpy.data.lights.new('AutoSun', 'SUN')
light_auto_sun.energy = 3.0
light_auto_sun.angle = 0.0523599
ob_auto_sun = bpy.data.objects.new('AutoSun', light_auto_sun)
scene.collection.objects.link(ob_auto_sun)
ob_auto_sun.rotation_euler = (0.872665, 0.174533, 0.523599)
bpy.context.view_layer.update()
